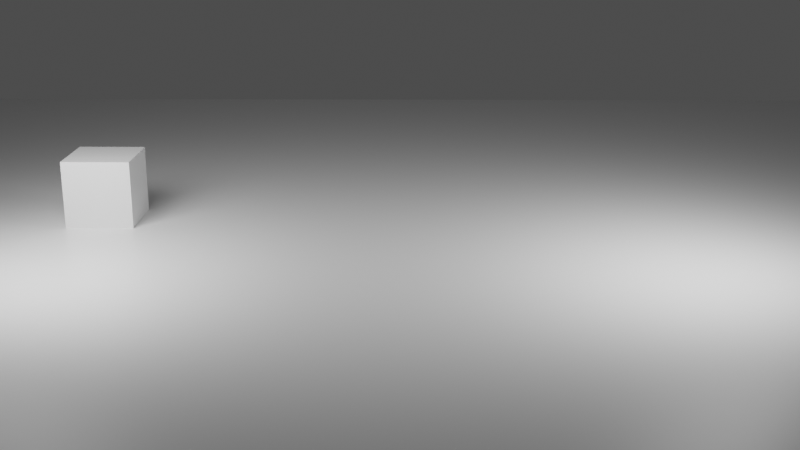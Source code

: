 # Source: 24_FPS_animation_experiment_002.blend  (saved by Blender 2.91.10; exported with 4.5.12 LTS)
import bpy
from mathutils import Matrix  # noqa: F401  (used for matrix-valued properties, if any)

bpy.ops.wm.read_factory_settings(use_empty=True)
scene = bpy.context.scene
scene.name = 'Scene'

# ---- collections
col_collection = bpy.data.collections.new('Collection'); scene.collection.children.link(col_collection)

# ---- materials (node trees are filled in below, after node groups)
mat_cube = bpy.data.materials.new('Cube')
mat_cube.alpha_threshold = 0.0
mat_cube.use_transparent_shadow = False
mat_cube.line_color = (0.0, 0.0, 0.0, 1.0)
mat_ground = bpy.data.materials.new('Ground')
mat_ground.alpha_threshold = 0.0
mat_ground.use_transparent_shadow = False
mat_ground.line_color = (0.0, 0.0, 0.0, 1.0)
mat_smears = bpy.data.materials.new('Smears')
mat_smears.alpha_threshold = 0.0
mat_smears.use_transparent_shadow = False
mat_smears.line_color = (0.0, 0.0, 0.0, 1.0)

# ---- node groups
ng_cube_toon = bpy.data.node_groups.new('Cube Toon', 'ShaderNodeTree')
_s = ng_cube_toon.interface.new_socket(name='Emission', in_out='OUTPUT', socket_type='NodeSocketShader')
_s = ng_cube_toon.interface.new_socket(name='Gamma', in_out='INPUT', socket_type='NodeSocketFloat')
_s.default_value = 2.37
_s.min_value = 0.001
_s.max_value = 10.0
_N = ng_cube_toon.nodes; _L = ng_cube_toon.links
n0 = _N.new('NodeGroupOutput'); n0.name = 'Group Output'; n0.location = (800, 22)
n1 = _N.new('ShaderNodeValToRGB'); n1.name = 'ColorRamp'; n1.location = (366, 35)
while len(n1.color_ramp.elements) > 1: n1.color_ramp.elements.remove(n1.color_ramp.elements[-1])
n1.color_ramp.elements[0].position = 0.2727; n1.color_ramp.elements[0].color = (0.3941, 0.3941, 0.3941, 1.0)
_e = n1.color_ramp.elements.new(0.2909); _e.color = (1.0, 1.0, 1.0, 1.0)
n2 = _N.new('ShaderNodeEmission'); n2.name = 'Emission'; n2.location = (623, 50)
n2.inputs[1].default_value = 16.0
n3 = _N.new('ShaderNodeShaderToRGB'); n3.name = 'Shader to RGB'; n3.location = (52, -83)
n4 = _N.new('ShaderNodeBsdfDiffuse'); n4.name = 'Diffuse BSDF'; n4.location = (-127, -84)
n5 = _N.new('ShaderNodeGamma'); n5.name = 'Gamma'; n5.location = (208, -94)
n6 = _N.new('ShaderNodeFresnel'); n6.name = 'Fresnel'; n6.location = (-288, -122)
n6.inputs[0].default_value = 0.78
n7 = _N.new('NodeGroupInput'); n7.name = 'Group Input'; n7.location = (28, -221)
_L.new(n4.outputs[0], n3.inputs[0])
_L.new(n3.outputs[0], n5.inputs[0])
_L.new(n1.outputs[0], n2.inputs[0])
_L.new(n5.outputs[0], n1.inputs[0])
_L.new(n2.outputs[0], n0.inputs[0])
_L.new(n7.outputs[0], n5.inputs[1])
n0.is_active_output = True
ng_ground_toon = bpy.data.node_groups.new('Ground toon', 'ShaderNodeTree')
_s = ng_ground_toon.interface.new_socket(name='Emission', in_out='OUTPUT', socket_type='NodeSocketShader')
_s = ng_ground_toon.interface.new_socket(name='Gamma', in_out='INPUT', socket_type='NodeSocketFloat')
_s.default_value = 2.37
_s.min_value = 0.001
_s.max_value = 10.0
_N = ng_ground_toon.nodes; _L = ng_ground_toon.links
n0 = _N.new('ShaderNodeShaderToRGB'); n0.name = 'Shader to RGB'; n0.location = (102, -84)
n1 = _N.new('ShaderNodeBsdfDiffuse'); n1.name = 'Diffuse BSDF'; n1.location = (-77, -86)
n2 = _N.new('ShaderNodeGamma'); n2.name = 'Gamma'; n2.location = (258, -96)
n3 = _N.new('ShaderNodeFresnel'); n3.name = 'Fresnel'; n3.location = (-238, -123)
n3.inputs[0].default_value = 0.78
n4 = _N.new('NodeGroupInput'); n4.name = 'Group Input'; n4.location = (78, -223)
n5 = _N.new('ShaderNodeValToRGB'); n5.name = 'ColorRamp'; n5.location = (416, 34)
while len(n5.color_ramp.elements) > 1: n5.color_ramp.elements.remove(n5.color_ramp.elements[-1])
n5.color_ramp.elements[0].position = 0.0; n5.color_ramp.elements[0].color = (0.0, 0.0, 0.0, 1.0)
n6 = _N.new('ShaderNodeEmission'); n6.name = 'Emission'; n6.location = (673, 49)
n6.inputs[1].default_value = 0.0
n7 = _N.new('NodeGroupOutput'); n7.name = 'Group Output'; n7.location = (850, 21)
_L.new(n1.outputs[0], n0.inputs[0])
_L.new(n0.outputs[0], n2.inputs[0])
_L.new(n5.outputs[0], n6.inputs[0])
_L.new(n2.outputs[0], n5.inputs[0])
_L.new(n6.outputs[0], n7.inputs[0])
_L.new(n4.outputs[0], n2.inputs[1])
n7.is_active_output = True

# ---- material node trees
mat_cube.use_nodes = True; mat_cube.node_tree.nodes.clear()
_N = mat_cube.node_tree.nodes; _L = mat_cube.node_tree.links
n0 = _N.new('ShaderNodeOutputMaterial'); n0.name = 'Material Output'; n0.location = (820, 167)
n1 = _N.new('ShaderNodeMixShader'); n1.name = 'Mix Shader'; n1.location = (600, 140)
n1.inputs[0].default_value = 0.0
n2 = _N.new('ShaderNodeBsdfPrincipled'); n2.name = 'Principled BSDF'; n2.location = (32, 380)
n2.distribution = 'GGX'
n2.subsurface_method = 'BURLEY'
n2.inputs[2].default_value = 0.4
n2.inputs[3].default_value = 1.45
n2.inputs[27].default_value = (0.0, 0.0, 0.0, 1.0)
n2.inputs[28].default_value = 1.0
n3 = _N.new('ShaderNodeGroup'); n3.name = 'Group'; n3.location = (362, 20)
n3.node_tree = ng_cube_toon
n3.inputs[0].default_value = 0.77
_L.new(n2.outputs[0], n1.inputs[1])
_L.new(n1.outputs[0], n0.inputs[0])
_L.new(n3.outputs[0], n1.inputs[2])
n0.is_active_output = True
mat_ground.use_nodes = True; mat_ground.node_tree.nodes.clear()
_N = mat_ground.node_tree.nodes; _L = mat_ground.node_tree.links
n0 = _N.new('ShaderNodeOutputMaterial'); n0.name = 'Material Output'; n0.location = (823, 175)
n1 = _N.new('ShaderNodeBsdfPrincipled'); n1.name = 'Principled BSDF'; n1.location = (35, 388)
n1.distribution = 'GGX'
n1.subsurface_method = 'BURLEY'
n1.inputs[2].default_value = 0.4
n1.inputs[3].default_value = 1.45
n1.inputs[27].default_value = (0.0, 0.0, 0.0, 1.0)
n1.inputs[28].default_value = 1.0
n2 = _N.new('ShaderNodeMixShader'); n2.name = 'Mix Shader'; n2.location = (603, 148)
n2.inputs[0].default_value = 0.0
n3 = _N.new('ShaderNodeGroup'); n3.name = 'Group'; n3.location = (365, 28)
n3.node_tree = ng_ground_toon
n3.inputs[0].default_value = 1.0
_L.new(n1.outputs[0], n2.inputs[1])
_L.new(n2.outputs[0], n0.inputs[0])
_L.new(n3.outputs[0], n2.inputs[2])
n0.is_active_output = True
mat_smears.use_nodes = True; mat_smears.node_tree.nodes.clear()
_N = mat_smears.node_tree.nodes; _L = mat_smears.node_tree.links
n0 = _N.new('ShaderNodeOutputMaterial'); n0.name = 'Material Output'; n0.location = (820, 167)
n1 = _N.new('ShaderNodeMixShader'); n1.name = 'Mix Shader'; n1.location = (600, 140)
n1.inputs[0].default_value = 0.0
n2 = _N.new('ShaderNodeBsdfPrincipled'); n2.name = 'Principled BSDF'; n2.location = (32, 380)
n2.distribution = 'GGX'
n2.subsurface_method = 'BURLEY'
n2.inputs[2].default_value = 0.4
n2.inputs[3].default_value = 1.45
n2.inputs[27].default_value = (0.0, 0.0, 0.0, 1.0)
n2.inputs[28].default_value = 1.0
n3 = _N.new('ShaderNodeGroup'); n3.name = 'Group'; n3.location = (362, 20)
n3.node_tree = ng_cube_toon
n3.inputs[0].default_value = 0.77
_L.new(n2.outputs[0], n1.inputs[1])
_L.new(n1.outputs[0], n0.inputs[0])
_L.new(n3.outputs[0], n1.inputs[2])
n0.is_active_output = True

# ---- world
world_world = bpy.data.worlds.new('World'); scene.world = world_world
world_world.use_nodes = True; world_world.node_tree.nodes.clear()
_N = world_world.node_tree.nodes; _L = world_world.node_tree.links
n0 = _N.new('ShaderNodeOutputWorld'); n0.name = 'World Output'; n0.location = (686, 282)
n1 = _N.new('ShaderNodeBackground'); n1.name = 'Background'; n1.location = (396, 282)
n2 = _N.new('ShaderNodeValToRGB'); n2.name = 'ColorRamp'; n2.location = (85, 319)
n2.color_ramp.interpolation = 'CONSTANT'
while len(n2.color_ramp.elements) > 1: n2.color_ramp.elements.remove(n2.color_ramp.elements[-1])
n2.color_ramp.elements[0].position = 0.0; n2.color_ramp.elements[0].color = (0.05985, 0.05985, 0.05985, 1.0)
_e = n2.color_ramp.elements.new(0.3273); _e.color = (0.008638, 0.008638, 0.008638, 1.0)
_e = n2.color_ramp.elements.new(0.6455); _e.color = (0.0, 0.0, 0.0, 1.0)
n2.inputs[0].default_value = 0.0
_L.new(n1.outputs[0], n0.inputs[0])
_L.new(n2.outputs[0], n1.inputs[0])
n0.is_active_output = True
world_world.color = (0.05088, 0.05088, 0.05088)
world_world.use_sun_shadow = False
world_world.sun_shadow_jitter_overblur = 0.0

# ---- cameras
cam_camera = bpy.data.cameras.new('Camera')
cam_camera.clip_end = 100.0
cam_camera.ortho_scale = 7.314

# ---- lights
light_light = bpy.data.lights.new('Light', 'AREA')
light_light.transmission_factor = 0.0
light_light.energy = 785.4
light_light.shadow_soft_size = 5.0
light_light.shadow_maximum_resolution = 0.006
light_light.use_absolute_resolution = True
light_light.shape = 'RECTANGLE'
light_light.size = 5.0
light_light.size_y = 5.0
light_light_001 = bpy.data.lights.new('Light.001', 'AREA')
light_light_001.transmission_factor = 0.0
light_light_001.energy = 785.4
light_light_001.shadow_soft_size = 5.0
light_light_001.shadow_maximum_resolution = 0.006
light_light_001.use_absolute_resolution = True
light_light_001.shape = 'RECTANGLE'
light_light_001.size = 5.0
light_light_001.size_y = 5.0

# ---- meshes
me_cube = bpy.data.meshes.new('Cube')
me_cube.from_pydata([(1.0, 1.0, 1.0), (1.0, 1.0, -1.0), (1.0, -1.0, 1.0), (1.0, -1.0, -1.0), (-1.0, 1.0, 1.0), (-1.0, 1.0, -1.0), (-1.0, -1.0, 1.0), (-1.0, -1.0, -1.0)], [], [(0, 4, 6, 2), (3, 2, 6, 7), (7, 6, 4, 5), (5, 1, 3, 7), (1, 0, 2, 3), (5, 4, 0, 1)])
_uv = me_cube.uv_layers.new(name='UVMap')
_uv.uv.foreach_set('vector', [0.625, 0.5, 0.875, 0.5, 0.875, 0.75, 0.625, 0.75, 0.375, 0.75, 0.625, 0.75, 0.625, 1.0, 0.375, 1.0, 0.375, 0.0, 0.625, 0.0, 0.625, 0.25, 0.375, 0.25, 0.125, 0.5, 0.375, 0.5, 0.375, 0.75, 0.125, 0.75, 0.375, 0.5, 0.625, 0.5, 0.625, 0.75, 0.375, 0.75, 0.375, 0.25, 0.625, 0.25, 0.625, 0.5, 0.375, 0.5])
me_cube.materials.append(mat_cube)
me_cube.use_remesh_preserve_volume = False
me_cube.use_remesh_preserve_attributes = False
me_cube.use_mirror_vertex_groups = False
me_cube.update()
me_plane = bpy.data.meshes.new('Plane')
me_plane.from_pydata([(-1.0, -1.0, 0.0), (1.0, -1.0, 0.0), (-1.0, 1.0, 0.0), (1.0, 1.0, 0.0)], [], [(0, 1, 3, 2)])
_uv = me_plane.uv_layers.new(name='UVMap')
_uv.uv.foreach_set('vector', [0.0, 0.0, 1.0, 0.0, 1.0, 1.0, 0.0, 1.0])
me_plane.materials.append(mat_ground)
me_plane.use_remesh_fix_poles = True
me_plane.use_remesh_preserve_attributes = False
me_plane.use_mirror_vertex_groups = False
me_plane.update()
me_cylinder = bpy.data.meshes.new('Cylinder')
me_cylinder.from_pydata([(-0.04277, 0.141, -2.745e-08), (-0.141, 0.141, 2.745e-08), (-0.04277, 0.1383, 0.02751), (-0.141, 0.1383, 0.02751), (-0.04277, 0.1303, 0.05396), (-0.141, 0.1303, 0.05396), (-0.04277, 0.1172, 0.07833), (-0.141, 0.1172, 0.07833), (-0.04277, 0.0997, 0.0997), (-0.141, 0.0997, 0.0997), (-0.04277, 0.07833, 0.1172), (-0.141, 0.07833, 0.1172), (-0.04277, 0.05396, 0.1303), (-0.141, 0.05396, 0.1303), (-0.04277, 0.02751, 0.1383), (-0.141, 0.02751, 0.1383), (-0.04277, -8.299e-09, 0.141), (-0.141, 2.959e-08, 0.141), (-0.04277, -0.02751, 0.1383), (-0.141, -0.02751, 0.1383), (-0.04277, -0.05396, 0.1303), (-0.141, -0.05396, 0.1303), (-0.04277, -0.07833, 0.1172), (-0.141, -0.07833, 0.1172), (-0.04277, -0.0997, 0.0997), (-0.141, -0.0997, 0.0997), (-0.04277, -0.1172, 0.07833), (-0.141, -0.1172, 0.07833), (-0.04277, -0.1303, 0.05396), (-0.141, -0.1303, 0.05396), (-0.04277, -0.1383, 0.02751), (-0.141, -0.1383, 0.02751), (-0.04277, -0.141, -7.339e-08), (-0.141, -0.141, -1.849e-08), (-0.04277, -0.1383, -0.02751), (-0.141, -0.1383, -0.02751), (-0.04277, -0.1303, -0.05396), (-0.141, -0.1303, -0.05396), (-0.04277, -0.1172, -0.07833), (-0.141, -0.1172, -0.07833), (-0.04277, -0.0997, -0.0997), (-0.141, -0.0997, -0.0997), (-0.04277, -0.07833, -0.1172), (-0.141, -0.07833, -0.1172), (-0.04277, -0.05396, -0.1303), (-0.141, -0.05396, -0.1303), (-0.04277, -0.02751, -0.1383), (-0.141, -0.02751, -0.1383), (-0.04277, 1.172e-07, -0.141), (-0.141, 1.551e-07, -0.141), (-0.04277, 0.02751, -0.1383), (-0.141, 0.02751, -0.1383), (-0.04277, 0.05396, -0.1303), (-0.141, 0.05396, -0.1303), (-0.04277, 0.07833, -0.1172), (-0.141, 0.07833, -0.1172), (-0.04277, 0.0997, -0.0997), (-0.141, 0.0997, -0.0997), (-0.04277, 0.1172, -0.07833), (-0.141, 0.1172, -0.07833), (-0.04277, 0.1303, -0.05396), (-0.141, 0.1303, -0.05396), (-0.04277, 0.1383, -0.02751), (-0.141, 0.1383, -0.02751), (-0.2158, 0.07551, 2.969e-08), (-0.2158, 0.07406, 0.01473), (-0.2158, 0.06977, 0.0289), (-0.2158, 0.06279, 0.04195), (-0.2158, 0.0534, 0.0534), (-0.2158, 0.04195, 0.06279), (-0.2158, 0.0289, 0.06977), (-0.2158, 0.01473, 0.07406), (-0.2158, 6.506e-08, 0.07551), (-0.2158, -0.01473, 0.07406), (-0.2158, -0.0289, 0.06977), (-0.2158, -0.04195, 0.06279), (-0.2158, -0.0534, 0.0534), (-0.2158, -0.06279, 0.04195), (-0.2158, -0.06976, 0.0289), (-0.2158, -0.07406, 0.01473), (-0.2158, -0.07551, 5.089e-09), (-0.2158, -0.07406, -0.01473), (-0.2158, -0.06976, -0.0289), (-0.2158, -0.06279, -0.04195), (-0.2158, -0.0534, -0.0534), (-0.2158, -0.04195, -0.06279), (-0.2158, -0.0289, -0.06976), (-0.2158, -0.01473, -0.07406), (-0.2158, 1.323e-07, -0.07551), (-0.2158, 0.01473, -0.07406), (-0.2158, 0.0289, -0.06976), (-0.2158, 0.04195, -0.06279), (-0.2158, 0.0534, -0.0534), (-0.2158, 0.06279, -0.04195), (-0.2158, 0.06977, -0.0289), (-0.2158, 0.07406, -0.01473), (0.1541, 0.1064, -4.101e-08), (0.1541, 0.1043, 0.02076), (0.1541, 0.09829, 0.04071), (0.1541, 0.08846, 0.05911), (0.1541, 0.07523, 0.07523), (0.1541, 0.05911, 0.08846), (0.1541, 0.04071, 0.09829), (0.1541, 0.02076, 0.1043), (0.1541, -2.781e-08, 0.1064), (0.1541, -0.02076, 0.1043), (0.1541, -0.04071, 0.09829), (0.1541, -0.05911, 0.08846), (0.1541, -0.07523, 0.07523), (0.1541, -0.08846, 0.05911), (0.1541, -0.09829, 0.04071), (0.1541, -0.1043, 0.02076), (0.1541, -0.1064, -7.567e-08), (0.1541, -0.1043, -0.02076), (0.1541, -0.09829, -0.04071), (0.1541, -0.08846, -0.05911), (0.1541, -0.07523, -0.07523), (0.1541, -0.05911, -0.08846), (0.1541, -0.04071, -0.09829), (0.1541, -0.02076, -0.1043), (0.1541, 6.689e-08, -0.1064), (0.1541, 0.02076, -0.1043), (0.1541, 0.04071, -0.09829), (0.1541, 0.05911, -0.08846), (0.1541, 0.07523, -0.07523), (0.1541, 0.08846, -0.05911), (0.1541, 0.09829, -0.04071), (0.1541, 0.1043, -0.02076), (0.4035, 0.06419, -1.383e-07), (0.4035, 0.06296, 0.01252), (0.4035, 0.0593, 0.02456), (0.4035, 0.05337, 0.03566), (0.4035, 0.04539, 0.04539), (0.4035, 0.03566, 0.05337), (0.4035, 0.02456, 0.0593), (0.4035, 0.01252, 0.06296), (0.4035, -6.434e-08, 0.06419), (0.4035, -0.01252, 0.06296), (0.4035, -0.02456, 0.0593), (0.4035, -0.03566, 0.05337), (0.4035, -0.04539, 0.04539), (0.4035, -0.05337, 0.03566), (0.4035, -0.0593, 0.02456), (0.4035, -0.06296, 0.01252), (0.4035, -0.06419, -1.592e-07), (0.4035, -0.06296, -0.01252), (0.4035, -0.0593, -0.02456), (0.4035, -0.05337, -0.03566), (0.4035, -0.04539, -0.04539), (0.4035, -0.03566, -0.05337), (0.4035, -0.02456, -0.0593), (0.4035, -0.01252, -0.06296), (0.4035, -7.206e-09, -0.06419), (0.4035, 0.01252, -0.06296), (0.4035, 0.02456, -0.0593), (0.4035, 0.03566, -0.05337), (0.4035, 0.04539, -0.04539), (0.4035, 0.05337, -0.03566), (0.4035, 0.0593, -0.02456), (0.4035, 0.06296, -0.01252), (0.8104, 0.01728, -3.24e-07), (0.8104, 0.01694, 0.00337), (0.8104, 0.01596, 0.006611), (0.8104, 0.01436, 0.009598), (0.8104, 0.01222, 0.01222), (0.8104, 0.009598, 0.01436), (0.8104, 0.006611, 0.01596), (0.8104, 0.00337, 0.01694), (0.8104, -1.12e-07, 0.01728), (0.8104, -0.00337, 0.01694), (0.8104, -0.006611, 0.01596), (0.8104, -0.009598, 0.01436), (0.8104, -0.01222, 0.01222), (0.8104, -0.01436, 0.009598), (0.8104, -0.01596, 0.006611), (0.8104, -0.01694, 0.00337), (0.8104, -0.01728, -3.296e-07), (0.8104, -0.01694, -0.003371), (0.8104, -0.01596, -0.006612), (0.8104, -0.01436, -0.009598), (0.8104, -0.01222, -0.01222), (0.8104, -0.009598, -0.01436), (0.8104, -0.006611, -0.01596), (0.8104, -0.00337, -0.01694), (0.8104, -9.659e-08, -0.01728), (0.8104, 0.00337, -0.01694), (0.8104, 0.006611, -0.01596), (0.8104, 0.009598, -0.01436), (0.8104, 0.01222, -0.01222), (0.8104, 0.01436, -0.009598), (0.8104, 0.01596, -0.006611), (0.8104, 0.01694, -0.003371), (-0.2334, 0.02312, 4.837e-08), (-0.2334, 0.02267, 0.00451), (-0.2334, 0.02136, 0.008847), (-0.2334, 0.01922, 0.01284), (-0.2334, 0.01635, 0.01635), (-0.2334, 0.01284, 0.01922), (-0.2334, 0.008847, 0.02136), (-0.2334, 0.00451, 0.02267), (-0.2334, 7.559e-08, 0.02312), (-0.2334, -0.00451, 0.02267), (-0.2334, -0.008847, 0.02136), (-0.2334, -0.01284, 0.01922), (-0.2334, -0.01635, 0.01635), (-0.2334, -0.01922, 0.01284), (-0.2334, -0.02136, 0.008847), (-0.2334, -0.02267, 0.00451), (-0.2334, -0.02312, 4.084e-08), (-0.2334, -0.02267, -0.00451), (-0.2334, -0.02136, -0.008847), (-0.2334, -0.01922, -0.01284), (-0.2334, -0.01635, -0.01635), (-0.2334, -0.01284, -0.01922), (-0.2334, -0.008847, -0.02136), (-0.2334, -0.00451, -0.02267), (-0.2334, 9.617e-08, -0.02312), (-0.2334, 0.00451, -0.02267), (-0.2334, 0.008847, -0.02136), (-0.2334, 0.01284, -0.01922), (-0.2334, 0.01635, -0.01635), (-0.2334, 0.01922, -0.01284), (-0.2334, 0.02136, -0.008847), (-0.2334, 0.02267, -0.00451)], [], [(0, 1, 3, 2), (2, 3, 5, 4), (4, 5, 7, 6), (6, 7, 9, 8), (8, 9, 11, 10), (10, 11, 13, 12), (12, 13, 15, 14), (14, 15, 17, 16), (16, 17, 19, 18), (18, 19, 21, 20), (20, 21, 23, 22), (22, 23, 25, 24), (24, 25, 27, 26), (26, 27, 29, 28), (28, 29, 31, 30), (30, 31, 33, 32), (32, 33, 35, 34), (34, 35, 37, 36), (36, 37, 39, 38), (38, 39, 41, 40), (40, 41, 43, 42), (42, 43, 45, 44), (44, 45, 47, 46), (46, 47, 49, 48), (48, 49, 51, 50), (50, 51, 53, 52), (52, 53, 55, 54), (54, 55, 57, 56), (56, 57, 59, 58), (58, 59, 61, 60), (45, 43, 85, 86), (60, 61, 63, 62), (62, 63, 1, 0), (16, 18, 105, 104), (88, 87, 215, 216), (63, 61, 94, 95), (19, 17, 72, 73), (37, 35, 81, 82), (55, 53, 90, 91), (11, 9, 68, 69), (29, 27, 77, 78), (47, 45, 86, 87), (3, 1, 64, 65), (1, 63, 95, 64), (21, 19, 73, 74), (39, 37, 82, 83), (57, 55, 91, 92), (13, 11, 69, 70), (31, 29, 78, 79), (49, 47, 87, 88), (5, 3, 65, 66), (23, 21, 74, 75), (41, 39, 83, 84), (59, 57, 92, 93), (15, 13, 70, 71), (33, 31, 79, 80), (51, 49, 88, 89), (7, 5, 66, 67), (25, 23, 75, 76), (43, 41, 84, 85), (61, 59, 93, 94), (17, 15, 71, 72), (35, 33, 80, 81), (53, 51, 89, 90), (9, 7, 67, 68), (27, 25, 76, 77), (122, 123, 155, 154), (34, 36, 114, 113), (52, 54, 123, 122), (8, 10, 101, 100), (26, 28, 110, 109), (44, 46, 119, 118), (0, 2, 97, 96), (62, 0, 96, 127), (18, 20, 106, 105), (36, 38, 115, 114), (54, 56, 124, 123), (10, 12, 102, 101), (28, 30, 111, 110), (46, 48, 120, 119), (2, 4, 98, 97), (20, 22, 107, 106), (38, 40, 116, 115), (56, 58, 125, 124), (12, 14, 103, 102), (30, 32, 112, 111), (48, 50, 121, 120), (4, 6, 99, 98), (22, 24, 108, 107), (40, 42, 117, 116), (58, 60, 126, 125), (14, 16, 104, 103), (32, 34, 113, 112), (50, 52, 122, 121), (6, 8, 100, 99), (24, 26, 109, 108), (42, 44, 118, 117), (60, 62, 127, 126), (130, 131, 163, 162), (109, 110, 142, 141), (96, 97, 129, 128), (123, 124, 156, 155), (110, 111, 143, 142), (97, 98, 130, 129), (124, 125, 157, 156), (111, 112, 144, 143), (98, 99, 131, 130), (125, 126, 158, 157), (112, 113, 145, 144), (99, 100, 132, 131), (126, 127, 159, 158), (113, 114, 146, 145), (100, 101, 133, 132), (127, 96, 128, 159), (114, 115, 147, 146), (101, 102, 134, 133), (115, 116, 148, 147), (102, 103, 135, 134), (116, 117, 149, 148), (103, 104, 136, 135), (117, 118, 150, 149), (104, 105, 137, 136), (118, 119, 151, 150), (105, 106, 138, 137), (119, 120, 152, 151), (106, 107, 139, 138), (120, 121, 153, 152), (107, 108, 140, 139), (121, 122, 154, 153), (108, 109, 141, 140), (160, 161, 162, 163, 164, 165, 166, 167, 168, 169, 170, 171, 172, 173, 174, 175, 176, 177, 178, 179, 180, 181, 182, 183, 184, 185, 186, 187, 188, 189, 190, 191), (157, 158, 190, 189), (144, 145, 177, 176), (131, 132, 164, 163), (158, 159, 191, 190), (145, 146, 178, 177), (132, 133, 165, 164), (159, 128, 160, 191), (146, 147, 179, 178), (133, 134, 166, 165), (147, 148, 180, 179), (134, 135, 167, 166), (148, 149, 181, 180), (135, 136, 168, 167), (149, 150, 182, 181), (136, 137, 169, 168), (150, 151, 183, 182), (137, 138, 170, 169), (151, 152, 184, 183), (138, 139, 171, 170), (152, 153, 185, 184), (139, 140, 172, 171), (153, 154, 186, 185), (140, 141, 173, 172), (154, 155, 187, 186), (141, 142, 174, 173), (128, 129, 161, 160), (155, 156, 188, 187), (142, 143, 175, 174), (129, 130, 162, 161), (156, 157, 189, 188), (143, 144, 176, 175), (193, 192, 223, 222, 221, 220, 219, 218, 217, 216, 215, 214, 213, 212, 211, 210, 209, 208, 207, 206, 205, 204, 203, 202, 201, 200, 199, 198, 197, 196, 195, 194), (75, 74, 202, 203), (89, 88, 216, 217), (76, 75, 203, 204), (90, 89, 217, 218), (77, 76, 204, 205), (91, 90, 218, 219), (78, 77, 205, 206), (65, 64, 192, 193), (92, 91, 219, 220), (79, 78, 206, 207), (66, 65, 193, 194), (93, 92, 220, 221), (80, 79, 207, 208), (67, 66, 194, 195), (94, 93, 221, 222), (81, 80, 208, 209), (68, 67, 195, 196), (95, 94, 222, 223), (82, 81, 209, 210), (69, 68, 196, 197), (64, 95, 223, 192), (83, 82, 210, 211), (70, 69, 197, 198), (84, 83, 211, 212), (71, 70, 198, 199), (85, 84, 212, 213), (72, 71, 199, 200), (86, 85, 213, 214), (73, 72, 200, 201), (87, 86, 214, 215), (74, 73, 201, 202)])
_uv = me_cylinder.uv_layers.new(name='UVMap')
_uv.uv.foreach_set('vector', [1.0, 0.5, 1.0, 1.0, 0.9688, 1.0, 0.9688, 0.5, 0.9688, 0.5, 0.9688, 1.0, 0.9375, 1.0, 0.9375, 0.5, 0.9375, 0.5, 0.9375, 1.0, 0.9062, 1.0, 0.9062, 0.5, 0.9062, 0.5, 0.9062, 1.0, 0.875, 1.0, 0.875, 0.5, 0.875, 0.5, 0.875, 1.0, 0.8438, 1.0, 0.8438, 0.5, 0.8438, 0.5, 0.8438, 1.0, 0.8125, 1.0, 0.8125, 0.5, 0.8125, 0.5, 0.8125, 1.0, 0.7812, 1.0, 0.7812, 0.5, 0.7812, 0.5, 0.7812, 1.0, 0.75, 1.0, 0.75, 0.5, 0.75, 0.5, 0.75, 1.0, 0.7188, 1.0, 0.7188, 0.5, 0.7188, 0.5, 0.7188, 1.0, 0.6875, 1.0, 0.6875, 0.5, 0.6875, 0.5, 0.6875, 1.0, 0.6562, 1.0, 0.6562, 0.5, 0.6562, 0.5, 0.6562, 1.0, 0.625, 1.0, 0.625, 0.5, 0.625, 0.5, 0.625, 1.0, 0.5938, 1.0, 0.5938, 0.5, 0.5938, 0.5, 0.5938, 1.0, 0.5625, 1.0, 0.5625, 0.5, 0.5625, 0.5, 0.5625, 1.0, 0.5312, 1.0, 0.5312, 0.5, 0.5312, 0.5, 0.5312, 1.0, 0.5, 1.0, 0.5, 0.5, 0.5, 0.5, 0.5, 1.0, 0.4688, 1.0, 0.4688, 0.5, 0.4688, 0.5, 0.4688, 1.0, 0.4375, 1.0, 0.4375, 0.5, 0.4375, 0.5, 0.4375, 1.0, 0.4062, 1.0, 0.4062, 0.5, 0.4062, 0.5, 0.4062, 1.0, 0.375, 1.0, 0.375, 0.5, 0.375, 0.5, 0.375, 1.0, 0.3438, 1.0, 0.3438, 0.5, 0.3438, 0.5, 0.3438, 1.0, 0.3125, 1.0, 0.3125, 0.5, 0.3125, 0.5, 0.3125, 1.0, 0.2812, 1.0, 0.2812, 0.5, 0.2812, 0.5, 0.2812, 1.0, 0.25, 1.0, 0.25, 0.5, 0.25, 0.5, 0.25, 1.0, 0.2188, 1.0, 0.2188, 0.5, 0.2188, 0.5, 0.2188, 1.0, 0.1875, 1.0, 0.1875, 0.5, 0.1875, 0.5, 0.1875, 1.0, 0.1562, 1.0, 0.1562, 0.5, 0.1562, 0.5, 0.1562, 1.0, 0.125, 1.0, 0.125, 0.5, 0.125, 0.5, 0.125, 1.0, 0.09375, 1.0, 0.09375, 0.5, 0.09375, 0.5, 0.09375, 1.0, 0.0625, 1.0, 0.0625, 0.5, 0.3125, 1.0, 0.3438, 1.0, 0.3438, 1.0, 0.3125, 1.0, 0.0625, 0.5, 0.0625, 1.0, 0.03125, 1.0, 0.03125, 0.5, 0.03125, 0.5, 0.03125, 1.0, 0.0, 1.0, 0.0, 0.5, 0.75, 0.5, 0.7188, 0.5, 0.7188, 0.5, 0.75, 0.5, 0.25, 1.0, 0.2812, 1.0, 0.2812, 1.0, 0.25, 1.0, 0.03125, 1.0, 0.0625, 1.0, 0.0625, 1.0, 0.03125, 1.0, 0.7188, 1.0, 0.75, 1.0, 0.75, 1.0, 0.7188, 1.0, 0.4375, 1.0, 0.4688, 1.0, 0.4688, 1.0, 0.4375, 1.0, 0.1562, 1.0, 0.1875, 1.0, 0.1875, 1.0, 0.1562, 1.0, 0.8438, 1.0, 0.875, 1.0, 0.875, 1.0, 0.8438, 1.0, 0.5625, 1.0, 0.5938, 1.0, 0.5938, 1.0, 0.5625, 1.0, 0.2812, 1.0, 0.3125, 1.0, 0.3125, 1.0, 0.2812, 1.0, 0.9688, 1.0, 1.0, 1.0, 1.0, 1.0, 0.9688, 1.0, 0.0, 1.0, 0.03125, 1.0, 0.03125, 1.0, 0.0, 1.0, 0.6875, 1.0, 0.7188, 1.0, 0.7188, 1.0, 0.6875, 1.0, 0.4062, 1.0, 0.4375, 1.0, 0.4375, 1.0, 0.4062, 1.0, 0.125, 1.0, 0.1562, 1.0, 0.1562, 1.0, 0.125, 1.0, 0.8125, 1.0, 0.8438, 1.0, 0.8438, 1.0, 0.8125, 1.0, 0.5312, 1.0, 0.5625, 1.0, 0.5625, 1.0, 0.5312, 1.0, 0.25, 1.0, 0.2812, 1.0, 0.2812, 1.0, 0.25, 1.0, 0.9375, 1.0, 0.9688, 1.0, 0.9688, 1.0, 0.9375, 1.0, 0.6562, 1.0, 0.6875, 1.0, 0.6875, 1.0, 0.6562, 1.0, 0.375, 1.0, 0.4062, 1.0, 0.4062, 1.0, 0.375, 1.0, 0.09375, 1.0, 0.125, 1.0, 0.125, 1.0, 0.09375, 1.0, 0.7812, 1.0, 0.8125, 1.0, 0.8125, 1.0, 0.7812, 1.0, 0.5, 1.0, 0.5312, 1.0, 0.5312, 1.0, 0.5, 1.0, 0.2188, 1.0, 0.25, 1.0, 0.25, 1.0, 0.2188, 1.0, 0.9062, 1.0, 0.9375, 1.0, 0.9375, 1.0, 0.9062, 1.0, 0.625, 1.0, 0.6562, 1.0, 0.6562, 1.0, 0.625, 1.0, 0.3438, 1.0, 0.375, 1.0, 0.375, 1.0, 0.3438, 1.0, 0.0625, 1.0, 0.09375, 1.0, 0.09375, 1.0, 0.0625, 1.0, 0.75, 1.0, 0.7812, 1.0, 0.7812, 1.0, 0.75, 1.0, 0.4688, 1.0, 0.5, 1.0, 0.5, 1.0, 0.4688, 1.0, 0.1875, 1.0, 0.2188, 1.0, 0.2188, 1.0, 0.1875, 1.0, 0.875, 1.0, 0.9062, 1.0, 0.9062, 1.0, 0.875, 1.0, 0.5938, 1.0, 0.625, 1.0, 0.625, 1.0, 0.5938, 1.0, 0.1875, 0.5, 0.1562, 0.5, 0.1562, 0.5, 0.1875, 0.5, 0.4688, 0.5, 0.4375, 0.5, 0.4375, 0.5, 0.4688, 0.5, 0.1875, 0.5, 0.1562, 0.5, 0.1562, 0.5, 0.1875, 0.5, 0.875, 0.5, 0.8438, 0.5, 0.8438, 0.5, 0.875, 0.5, 0.5938, 0.5, 0.5625, 0.5, 0.5625, 0.5, 0.5938, 0.5, 0.3125, 0.5, 0.2812, 0.5, 0.2812, 0.5, 0.3125, 0.5, 1.0, 0.5, 0.9688, 0.5, 0.9688, 0.5, 1.0, 0.5, 0.03125, 0.5, 0.0, 0.5, 0.0, 0.5, 0.03125, 0.5, 0.7188, 0.5, 0.6875, 0.5, 0.6875, 0.5, 0.7188, 0.5, 0.4375, 0.5, 0.4062, 0.5, 0.4062, 0.5, 0.4375, 0.5, 0.1562, 0.5, 0.125, 0.5, 0.125, 0.5, 0.1562, 0.5, 0.8438, 0.5, 0.8125, 0.5, 0.8125, 0.5, 0.8438, 0.5, 0.5625, 0.5, 0.5312, 0.5, 0.5312, 0.5, 0.5625, 0.5, 0.2812, 0.5, 0.25, 0.5, 0.25, 0.5, 0.2812, 0.5, 0.9688, 0.5, 0.9375, 0.5, 0.9375, 0.5, 0.9688, 0.5, 0.6875, 0.5, 0.6562, 0.5, 0.6562, 0.5, 0.6875, 0.5, 0.4062, 0.5, 0.375, 0.5, 0.375, 0.5, 0.4062, 0.5, 0.125, 0.5, 0.09375, 0.5, 0.09375, 0.5, 0.125, 0.5, 0.8125, 0.5, 0.7812, 0.5, 0.7812, 0.5, 0.8125, 0.5, 0.5312, 0.5, 0.5, 0.5, 0.5, 0.5, 0.5312, 0.5, 0.25, 0.5, 0.2188, 0.5, 0.2188, 0.5, 0.25, 0.5, 0.9375, 0.5, 0.9062, 0.5, 0.9062, 0.5, 0.9375, 0.5, 0.6562, 0.5, 0.625, 0.5, 0.625, 0.5, 0.6562, 0.5, 0.375, 0.5, 0.3438, 0.5, 0.3438, 0.5, 0.375, 0.5, 0.09375, 0.5, 0.0625, 0.5, 0.0625, 0.5, 0.09375, 0.5, 0.7812, 0.5, 0.75, 0.5, 0.75, 0.5, 0.7812, 0.5, 0.5, 0.5, 0.4688, 0.5, 0.4688, 0.5, 0.5, 0.5, 0.2188, 0.5, 0.1875, 0.5, 0.1875, 0.5, 0.2188, 0.5, 0.9062, 0.5, 0.875, 0.5, 0.875, 0.5, 0.9062, 0.5, 0.625, 0.5, 0.5938, 0.5, 0.5938, 0.5, 0.625, 0.5, 0.3438, 0.5, 0.3125, 0.5, 0.3125, 0.5, 0.3438, 0.5, 0.0625, 0.5, 0.03125, 0.5, 0.03125, 0.5, 0.0625, 0.5, 0.9375, 0.5, 0.9062, 0.5, 0.9062, 0.5, 0.9375, 0.5, 0.5938, 0.5, 0.5625, 0.5, 0.5625, 0.5, 0.5938, 0.5, 1.0, 0.5, 0.9688, 0.5, 0.9688, 0.5, 1.0, 0.5, 0.1562, 0.5, 0.125, 0.5, 0.125, 0.5, 0.1562, 0.5, 0.5625, 0.5, 0.5312, 0.5, 0.5312, 0.5, 0.5625, 0.5, 0.9688, 0.5, 0.9375, 0.5, 0.9375, 0.5, 0.9688, 0.5, 0.125, 0.5, 0.09375, 0.5, 0.09375, 0.5, 0.125, 0.5, 0.5312, 0.5, 0.5, 0.5, 0.5, 0.5, 0.5312, 0.5, 0.9375, 0.5, 0.9062, 0.5, 0.9062, 0.5, 0.9375, 0.5, 0.09375, 0.5, 0.0625, 0.5, 0.0625, 0.5, 0.09375, 0.5, 0.5, 0.5, 0.4688, 0.5, 0.4688, 0.5, 0.5, 0.5, 0.9062, 0.5, 0.875, 0.5, 0.875, 0.5, 0.9062, 0.5, 0.0625, 0.5, 0.03125, 0.5, 0.03125, 0.5, 0.0625, 0.5, 0.4688, 0.5, 0.4375, 0.5, 0.4375, 0.5, 0.4688, 0.5, 0.875, 0.5, 0.8438, 0.5, 0.8438, 0.5, 0.875, 0.5, 0.03125, 0.5, 0.0, 0.5, 0.0, 0.5, 0.03125, 0.5, 0.4375, 0.5, 0.4062, 0.5, 0.4062, 0.5, 0.4375, 0.5, 0.8438, 0.5, 0.8125, 0.5, 0.8125, 0.5, 0.8438, 0.5, 0.4062, 0.5, 0.375, 0.5, 0.375, 0.5, 0.4062, 0.5, 0.8125, 0.5, 0.7812, 0.5, 0.7812, 0.5, 0.8125, 0.5, 0.375, 0.5, 0.3438, 0.5, 0.3438, 0.5, 0.375, 0.5, 0.7812, 0.5, 0.75, 0.5, 0.75, 0.5, 0.7812, 0.5, 0.3438, 0.5, 0.3125, 0.5, 0.3125, 0.5, 0.3438, 0.5, 0.75, 0.5, 0.7188, 0.5, 0.7188, 0.5, 0.75, 0.5, 0.3125, 0.5, 0.2812, 0.5, 0.2812, 0.5, 0.3125, 0.5, 0.7188, 0.5, 0.6875, 0.5, 0.6875, 0.5, 0.7188, 0.5, 0.2812, 0.5, 0.25, 0.5, 0.25, 0.5, 0.2812, 0.5, 0.6875, 0.5, 0.6562, 0.5, 0.6562, 0.5, 0.6875, 0.5, 0.25, 0.5, 0.2188, 0.5, 0.2188, 0.5, 0.25, 0.5, 0.6562, 0.5, 0.625, 0.5, 0.625, 0.5, 0.6562, 0.5, 0.2188, 0.5, 0.1875, 0.5, 0.1875, 0.5, 0.2188, 0.5, 0.625, 0.5, 0.5938, 0.5, 0.5938, 0.5, 0.625, 0.5, 0.75, 0.49, 0.7968, 0.4854, 0.8418, 0.4717, 0.8833, 0.4496, 0.9197, 0.4197, 0.9496, 0.3833, 0.9717, 0.3418, 0.9854, 0.2968, 0.99, 0.25, 0.9854, 0.2032, 0.9717, 0.1582, 0.9496, 0.1167, 0.9197, 0.08029, 0.8833, 0.05045, 0.8418, 0.02827, 0.7968, 0.01461, 0.75, 0.01, 0.7032, 0.01461, 0.6582, 0.02827, 0.6167, 0.05045, 0.5803, 0.08029, 0.5504, 0.1167, 0.5283, 0.1582, 0.5146, 0.2032, 0.51, 0.25, 0.5146, 0.2968, 0.5283, 0.3418, 0.5504, 0.3833, 0.5803, 0.4197, 0.6167, 0.4496, 0.6582, 0.4717, 0.7032, 0.4854, 0.09375, 0.5, 0.0625, 0.5, 0.0625, 0.5, 0.09375, 0.5, 0.5, 0.5, 0.4688, 0.5, 0.4688, 0.5, 0.5, 0.5, 0.9062, 0.5, 0.875, 0.5, 0.875, 0.5, 0.9062, 0.5, 0.0625, 0.5, 0.03125, 0.5, 0.03125, 0.5, 0.0625, 0.5, 0.4688, 0.5, 0.4375, 0.5, 0.4375, 0.5, 0.4688, 0.5, 0.875, 0.5, 0.8438, 0.5, 0.8438, 0.5, 0.875, 0.5, 0.03125, 0.5, 0.0, 0.5, 0.0, 0.5, 0.03125, 0.5, 0.4375, 0.5, 0.4062, 0.5, 0.4062, 0.5, 0.4375, 0.5, 0.8438, 0.5, 0.8125, 0.5, 0.8125, 0.5, 0.8438, 0.5, 0.4062, 0.5, 0.375, 0.5, 0.375, 0.5, 0.4062, 0.5, 0.8125, 0.5, 0.7812, 0.5, 0.7812, 0.5, 0.8125, 0.5, 0.375, 0.5, 0.3438, 0.5, 0.3438, 0.5, 0.375, 0.5, 0.7812, 0.5, 0.75, 0.5, 0.75, 0.5, 0.7812, 0.5, 0.3438, 0.5, 0.3125, 0.5, 0.3125, 0.5, 0.3438, 0.5, 0.75, 0.5, 0.7188, 0.5, 0.7188, 0.5, 0.75, 0.5, 0.3125, 0.5, 0.2812, 0.5, 0.2812, 0.5, 0.3125, 0.5, 0.7188, 0.5, 0.6875, 0.5, 0.6875, 0.5, 0.7188, 0.5, 0.2812, 0.5, 0.25, 0.5, 0.25, 0.5, 0.2812, 0.5, 0.6875, 0.5, 0.6562, 0.5, 0.6562, 0.5, 0.6875, 0.5, 0.25, 0.5, 0.2188, 0.5, 0.2188, 0.5, 0.25, 0.5, 0.6562, 0.5, 0.625, 0.5, 0.625, 0.5, 0.6562, 0.5, 0.2188, 0.5, 0.1875, 0.5, 0.1875, 0.5, 0.2188, 0.5, 0.625, 0.5, 0.5938, 0.5, 0.5938, 0.5, 0.625, 0.5, 0.1875, 0.5, 0.1562, 0.5, 0.1562, 0.5, 0.1875, 0.5, 0.5938, 0.5, 0.5625, 0.5, 0.5625, 0.5, 0.5938, 0.5, 1.0, 0.5, 0.9688, 0.5, 0.9688, 0.5, 1.0, 0.5, 0.1562, 0.5, 0.125, 0.5, 0.125, 0.5, 0.1562, 0.5, 0.5625, 0.5, 0.5312, 0.5, 0.5312, 0.5, 0.5625, 0.5, 0.9688, 0.5, 0.9375, 0.5, 0.9375, 0.5, 0.9688, 0.5, 0.125, 0.5, 0.09375, 0.5, 0.09375, 0.5, 0.125, 0.5, 0.5312, 0.5, 0.5, 0.5, 0.5, 0.5, 0.5312, 0.5, 0.2968, 0.4854, 0.25, 0.49, 0.2032, 0.4854, 0.1582, 0.4717, 0.1167, 0.4496, 0.08029, 0.4197, 0.05045, 0.3833, 0.02827, 0.3418, 0.01461, 0.2968, 0.01, 0.25, 0.01461, 0.2032, 0.02827, 0.1582, 0.05045, 0.1167, 0.08029, 0.08029, 0.1167, 0.05045, 0.1582, 0.02827, 0.2032, 0.01461, 0.25, 0.01, 0.2968, 0.01461, 0.3418, 0.02827, 0.3833, 0.05045, 0.4197, 0.08029, 0.4496, 0.1167, 0.4717, 0.1582, 0.4854, 0.2032, 0.49, 0.25, 0.4854, 0.2968, 0.4717, 0.3418, 0.4496, 0.3833, 0.4197, 0.4197, 0.3833, 0.4496, 0.3418, 0.4717, 0.6562, 1.0, 0.6875, 1.0, 0.6875, 1.0, 0.6562, 1.0, 0.2188, 1.0, 0.25, 1.0, 0.25, 1.0, 0.2188, 1.0, 0.625, 1.0, 0.6562, 1.0, 0.6562, 1.0, 0.625, 1.0, 0.1875, 1.0, 0.2188, 1.0, 0.2188, 1.0, 0.1875, 1.0, 0.5938, 1.0, 0.625, 1.0, 0.625, 1.0, 0.5938, 1.0, 0.1562, 1.0, 0.1875, 1.0, 0.1875, 1.0, 0.1562, 1.0, 0.5625, 1.0, 0.5938, 1.0, 0.5938, 1.0, 0.5625, 1.0, 0.9688, 1.0, 1.0, 1.0, 1.0, 1.0, 0.9688, 1.0, 0.125, 1.0, 0.1562, 1.0, 0.1562, 1.0, 0.125, 1.0, 0.5312, 1.0, 0.5625, 1.0, 0.5625, 1.0, 0.5312, 1.0, 0.9375, 1.0, 0.9688, 1.0, 0.9688, 1.0, 0.9375, 1.0, 0.09375, 1.0, 0.125, 1.0, 0.125, 1.0, 0.09375, 1.0, 0.5, 1.0, 0.5312, 1.0, 0.5312, 1.0, 0.5, 1.0, 0.9062, 1.0, 0.9375, 1.0, 0.9375, 1.0, 0.9062, 1.0, 0.0625, 1.0, 0.09375, 1.0, 0.09375, 1.0, 0.0625, 1.0, 0.4688, 1.0, 0.5, 1.0, 0.5, 1.0, 0.4688, 1.0, 0.875, 1.0, 0.9062, 1.0, 0.9062, 1.0, 0.875, 1.0, 0.03125, 1.0, 0.0625, 1.0, 0.0625, 1.0, 0.03125, 1.0, 0.4375, 1.0, 0.4688, 1.0, 0.4688, 1.0, 0.4375, 1.0, 0.8438, 1.0, 0.875, 1.0, 0.875, 1.0, 0.8438, 1.0, 0.0, 1.0, 0.03125, 1.0, 0.03125, 1.0, 0.0, 1.0, 0.4062, 1.0, 0.4375, 1.0, 0.4375, 1.0, 0.4062, 1.0, 0.8125, 1.0, 0.8438, 1.0, 0.8438, 1.0, 0.8125, 1.0, 0.375, 1.0, 0.4062, 1.0, 0.4062, 1.0, 0.375, 1.0, 0.7812, 1.0, 0.8125, 1.0, 0.8125, 1.0, 0.7812, 1.0, 0.3438, 1.0, 0.375, 1.0, 0.375, 1.0, 0.3438, 1.0, 0.75, 1.0, 0.7812, 1.0, 0.7812, 1.0, 0.75, 1.0, 0.3125, 1.0, 0.3438, 1.0, 0.3438, 1.0, 0.3125, 1.0, 0.7188, 1.0, 0.75, 1.0, 0.75, 1.0, 0.7188, 1.0, 0.2812, 1.0, 0.3125, 1.0, 0.3125, 1.0, 0.2812, 1.0, 0.6875, 1.0, 0.7188, 1.0, 0.7188, 1.0, 0.6875, 1.0])
me_cylinder.materials.append(mat_smears)
me_cylinder.use_remesh_fix_poles = True
me_cylinder.use_remesh_preserve_attributes = False
me_cylinder.use_mirror_vertex_groups = False
me_cylinder.update()
me_cylinder_001 = bpy.data.meshes.new('Cylinder.001')
me_cylinder_001.from_pydata([(-0.04277, 0.141, -2.745e-08), (-0.141, 0.141, 2.745e-08), (-0.04277, 0.1383, 0.02751), (-0.141, 0.1383, 0.02751), (-0.04277, 0.1303, 0.05396), (-0.141, 0.1303, 0.05396), (-0.04277, 0.1172, 0.07833), (-0.141, 0.1172, 0.07833), (-0.04277, 0.0997, 0.0997), (-0.141, 0.0997, 0.0997), (-0.04277, 0.07833, 0.1172), (-0.141, 0.07833, 0.1172), (-0.04277, 0.05396, 0.1303), (-0.141, 0.05396, 0.1303), (-0.04277, 0.02751, 0.1383), (-0.141, 0.02751, 0.1383), (-0.04277, -8.299e-09, 0.141), (-0.141, 2.959e-08, 0.141), (-0.04277, -0.02751, 0.1383), (-0.141, -0.02751, 0.1383), (-0.04277, -0.05396, 0.1303), (-0.141, -0.05396, 0.1303), (-0.04277, -0.07833, 0.1172), (-0.141, -0.07833, 0.1172), (-0.04277, -0.0997, 0.0997), (-0.141, -0.0997, 0.0997), (-0.04277, -0.1172, 0.07833), (-0.141, -0.1172, 0.07833), (-0.04277, -0.1303, 0.05396), (-0.141, -0.1303, 0.05396), (-0.04277, -0.1383, 0.02751), (-0.141, -0.1383, 0.02751), (-0.04277, -0.141, -7.339e-08), (-0.141, -0.141, -1.849e-08), (-0.04277, -0.1383, -0.02751), (-0.141, -0.1383, -0.02751), (-0.04277, -0.1303, -0.05396), (-0.141, -0.1303, -0.05396), (-0.04277, -0.1172, -0.07833), (-0.141, -0.1172, -0.07833), (-0.04277, -0.0997, -0.0997), (-0.141, -0.0997, -0.0997), (-0.04277, -0.07833, -0.1172), (-0.141, -0.07833, -0.1172), (-0.04277, -0.05396, -0.1303), (-0.141, -0.05396, -0.1303), (-0.04277, -0.02751, -0.1383), (-0.141, -0.02751, -0.1383), (-0.04277, 1.172e-07, -0.141), (-0.141, 1.551e-07, -0.141), (-0.04277, 0.02751, -0.1383), (-0.141, 0.02751, -0.1383), (-0.04277, 0.05396, -0.1303), (-0.141, 0.05396, -0.1303), (-0.04277, 0.07833, -0.1172), (-0.141, 0.07833, -0.1172), (-0.04277, 0.0997, -0.0997), (-0.141, 0.0997, -0.0997), (-0.04277, 0.1172, -0.07833), (-0.141, 0.1172, -0.07833), (-0.04277, 0.1303, -0.05396), (-0.141, 0.1303, -0.05396), (-0.04277, 0.1383, -0.02751), (-0.141, 0.1383, -0.02751), (-0.2158, 0.07551, 2.969e-08), (-0.2158, 0.07406, 0.01473), (-0.2158, 0.06977, 0.0289), (-0.2158, 0.06279, 0.04195), (-0.2158, 0.0534, 0.0534), (-0.2158, 0.04195, 0.06279), (-0.2158, 0.0289, 0.06977), (-0.2158, 0.01473, 0.07406), (-0.2158, 6.506e-08, 0.07551), (-0.2158, -0.01473, 0.07406), (-0.2158, -0.0289, 0.06977), (-0.2158, -0.04195, 0.06279), (-0.2158, -0.0534, 0.0534), (-0.2158, -0.06279, 0.04195), (-0.2158, -0.06976, 0.0289), (-0.2158, -0.07406, 0.01473), (-0.2158, -0.07551, 5.089e-09), (-0.2158, -0.07406, -0.01473), (-0.2158, -0.06976, -0.0289), (-0.2158, -0.06279, -0.04195), (-0.2158, -0.0534, -0.0534), (-0.2158, -0.04195, -0.06279), (-0.2158, -0.0289, -0.06976), (-0.2158, -0.01473, -0.07406), (-0.2158, 1.323e-07, -0.07551), (-0.2158, 0.01473, -0.07406), (-0.2158, 0.0289, -0.06976), (-0.2158, 0.04195, -0.06279), (-0.2158, 0.0534, -0.0534), (-0.2158, 0.06279, -0.04195), (-0.2158, 0.06977, -0.0289), (-0.2158, 0.07406, -0.01473), (0.1541, 0.1064, -4.101e-08), (0.1541, 0.1043, 0.02076), (0.1541, 0.09829, 0.04071), (0.1541, 0.08846, 0.05911), (0.1541, 0.07523, 0.07523), (0.1541, 0.05911, 0.08846), (0.1541, 0.04071, 0.09829), (0.1541, 0.02076, 0.1043), (0.1541, -2.781e-08, 0.1064), (0.1541, -0.02076, 0.1043), (0.1541, -0.04071, 0.09829), (0.1541, -0.05911, 0.08846), (0.1541, -0.07523, 0.07523), (0.1541, -0.08846, 0.05911), (0.1541, -0.09829, 0.04071), (0.1541, -0.1043, 0.02076), (0.1541, -0.1064, -7.567e-08), (0.1541, -0.1043, -0.02076), (0.1541, -0.09829, -0.04071), (0.1541, -0.08846, -0.05911), (0.1541, -0.07523, -0.07523), (0.1541, -0.05911, -0.08846), (0.1541, -0.04071, -0.09829), (0.1541, -0.02076, -0.1043), (0.1541, 6.689e-08, -0.1064), (0.1541, 0.02076, -0.1043), (0.1541, 0.04071, -0.09829), (0.1541, 0.05911, -0.08846), (0.1541, 0.07523, -0.07523), (0.1541, 0.08846, -0.05911), (0.1541, 0.09829, -0.04071), (0.1541, 0.1043, -0.02076), (0.4035, 0.06419, -1.383e-07), (0.4035, 0.06296, 0.01252), (0.4035, 0.0593, 0.02456), (0.4035, 0.05337, 0.03566), (0.4035, 0.04539, 0.04539), (0.4035, 0.03566, 0.05337), (0.4035, 0.02456, 0.0593), (0.4035, 0.01252, 0.06296), (0.4035, -6.434e-08, 0.06419), (0.4035, -0.01252, 0.06296), (0.4035, -0.02456, 0.0593), (0.4035, -0.03566, 0.05337), (0.4035, -0.04539, 0.04539), (0.4035, -0.05337, 0.03566), (0.4035, -0.0593, 0.02456), (0.4035, -0.06296, 0.01252), (0.4035, -0.06419, -1.592e-07), (0.4035, -0.06296, -0.01252), (0.4035, -0.0593, -0.02456), (0.4035, -0.05337, -0.03566), (0.4035, -0.04539, -0.04539), (0.4035, -0.03566, -0.05337), (0.4035, -0.02456, -0.0593), (0.4035, -0.01252, -0.06296), (0.4035, -7.206e-09, -0.06419), (0.4035, 0.01252, -0.06296), (0.4035, 0.02456, -0.0593), (0.4035, 0.03566, -0.05337), (0.4035, 0.04539, -0.04539), (0.4035, 0.05337, -0.03566), (0.4035, 0.0593, -0.02456), (0.4035, 0.06296, -0.01252), (0.8104, 0.01728, -3.24e-07), (0.8104, 0.01694, 0.00337), (0.8104, 0.01596, 0.006611), (0.8104, 0.01436, 0.009598), (0.8104, 0.01222, 0.01222), (0.8104, 0.009598, 0.01436), (0.8104, 0.006611, 0.01596), (0.8104, 0.00337, 0.01694), (0.8104, -1.12e-07, 0.01728), (0.8104, -0.00337, 0.01694), (0.8104, -0.006611, 0.01596), (0.8104, -0.009598, 0.01436), (0.8104, -0.01222, 0.01222), (0.8104, -0.01436, 0.009598), (0.8104, -0.01596, 0.006611), (0.8104, -0.01694, 0.00337), (0.8104, -0.01728, -3.296e-07), (0.8104, -0.01694, -0.003371), (0.8104, -0.01596, -0.006612), (0.8104, -0.01436, -0.009598), (0.8104, -0.01222, -0.01222), (0.8104, -0.009598, -0.01436), (0.8104, -0.006611, -0.01596), (0.8104, -0.00337, -0.01694), (0.8104, -9.659e-08, -0.01728), (0.8104, 0.00337, -0.01694), (0.8104, 0.006611, -0.01596), (0.8104, 0.009598, -0.01436), (0.8104, 0.01222, -0.01222), (0.8104, 0.01436, -0.009598), (0.8104, 0.01596, -0.006611), (0.8104, 0.01694, -0.003371), (-0.2334, 0.02312, 4.837e-08), (-0.2334, 0.02267, 0.00451), (-0.2334, 0.02136, 0.008847), (-0.2334, 0.01922, 0.01284), (-0.2334, 0.01635, 0.01635), (-0.2334, 0.01284, 0.01922), (-0.2334, 0.008847, 0.02136), (-0.2334, 0.00451, 0.02267), (-0.2334, 7.559e-08, 0.02312), (-0.2334, -0.00451, 0.02267), (-0.2334, -0.008847, 0.02136), (-0.2334, -0.01284, 0.01922), (-0.2334, -0.01635, 0.01635), (-0.2334, -0.01922, 0.01284), (-0.2334, -0.02136, 0.008847), (-0.2334, -0.02267, 0.00451), (-0.2334, -0.02312, 4.084e-08), (-0.2334, -0.02267, -0.00451), (-0.2334, -0.02136, -0.008847), (-0.2334, -0.01922, -0.01284), (-0.2334, -0.01635, -0.01635), (-0.2334, -0.01284, -0.01922), (-0.2334, -0.008847, -0.02136), (-0.2334, -0.00451, -0.02267), (-0.2334, 9.617e-08, -0.02312), (-0.2334, 0.00451, -0.02267), (-0.2334, 0.008847, -0.02136), (-0.2334, 0.01284, -0.01922), (-0.2334, 0.01635, -0.01635), (-0.2334, 0.01922, -0.01284), (-0.2334, 0.02136, -0.008847), (-0.2334, 0.02267, -0.00451)], [], [(0, 1, 3, 2), (2, 3, 5, 4), (4, 5, 7, 6), (6, 7, 9, 8), (8, 9, 11, 10), (10, 11, 13, 12), (12, 13, 15, 14), (14, 15, 17, 16), (16, 17, 19, 18), (18, 19, 21, 20), (20, 21, 23, 22), (22, 23, 25, 24), (24, 25, 27, 26), (26, 27, 29, 28), (28, 29, 31, 30), (30, 31, 33, 32), (32, 33, 35, 34), (34, 35, 37, 36), (36, 37, 39, 38), (38, 39, 41, 40), (40, 41, 43, 42), (42, 43, 45, 44), (44, 45, 47, 46), (46, 47, 49, 48), (48, 49, 51, 50), (50, 51, 53, 52), (52, 53, 55, 54), (54, 55, 57, 56), (56, 57, 59, 58), (58, 59, 61, 60), (45, 43, 85, 86), (60, 61, 63, 62), (62, 63, 1, 0), (16, 18, 105, 104), (88, 87, 215, 216), (63, 61, 94, 95), (19, 17, 72, 73), (37, 35, 81, 82), (55, 53, 90, 91), (11, 9, 68, 69), (29, 27, 77, 78), (47, 45, 86, 87), (3, 1, 64, 65), (1, 63, 95, 64), (21, 19, 73, 74), (39, 37, 82, 83), (57, 55, 91, 92), (13, 11, 69, 70), (31, 29, 78, 79), (49, 47, 87, 88), (5, 3, 65, 66), (23, 21, 74, 75), (41, 39, 83, 84), (59, 57, 92, 93), (15, 13, 70, 71), (33, 31, 79, 80), (51, 49, 88, 89), (7, 5, 66, 67), (25, 23, 75, 76), (43, 41, 84, 85), (61, 59, 93, 94), (17, 15, 71, 72), (35, 33, 80, 81), (53, 51, 89, 90), (9, 7, 67, 68), (27, 25, 76, 77), (122, 123, 155, 154), (34, 36, 114, 113), (52, 54, 123, 122), (8, 10, 101, 100), (26, 28, 110, 109), (44, 46, 119, 118), (0, 2, 97, 96), (62, 0, 96, 127), (18, 20, 106, 105), (36, 38, 115, 114), (54, 56, 124, 123), (10, 12, 102, 101), (28, 30, 111, 110), (46, 48, 120, 119), (2, 4, 98, 97), (20, 22, 107, 106), (38, 40, 116, 115), (56, 58, 125, 124), (12, 14, 103, 102), (30, 32, 112, 111), (48, 50, 121, 120), (4, 6, 99, 98), (22, 24, 108, 107), (40, 42, 117, 116), (58, 60, 126, 125), (14, 16, 104, 103), (32, 34, 113, 112), (50, 52, 122, 121), (6, 8, 100, 99), (24, 26, 109, 108), (42, 44, 118, 117), (60, 62, 127, 126), (130, 131, 163, 162), (109, 110, 142, 141), (96, 97, 129, 128), (123, 124, 156, 155), (110, 111, 143, 142), (97, 98, 130, 129), (124, 125, 157, 156), (111, 112, 144, 143), (98, 99, 131, 130), (125, 126, 158, 157), (112, 113, 145, 144), (99, 100, 132, 131), (126, 127, 159, 158), (113, 114, 146, 145), (100, 101, 133, 132), (127, 96, 128, 159), (114, 115, 147, 146), (101, 102, 134, 133), (115, 116, 148, 147), (102, 103, 135, 134), (116, 117, 149, 148), (103, 104, 136, 135), (117, 118, 150, 149), (104, 105, 137, 136), (118, 119, 151, 150), (105, 106, 138, 137), (119, 120, 152, 151), (106, 107, 139, 138), (120, 121, 153, 152), (107, 108, 140, 139), (121, 122, 154, 153), (108, 109, 141, 140), (160, 161, 162, 163, 164, 165, 166, 167, 168, 169, 170, 171, 172, 173, 174, 175, 176, 177, 178, 179, 180, 181, 182, 183, 184, 185, 186, 187, 188, 189, 190, 191), (157, 158, 190, 189), (144, 145, 177, 176), (131, 132, 164, 163), (158, 159, 191, 190), (145, 146, 178, 177), (132, 133, 165, 164), (159, 128, 160, 191), (146, 147, 179, 178), (133, 134, 166, 165), (147, 148, 180, 179), (134, 135, 167, 166), (148, 149, 181, 180), (135, 136, 168, 167), (149, 150, 182, 181), (136, 137, 169, 168), (150, 151, 183, 182), (137, 138, 170, 169), (151, 152, 184, 183), (138, 139, 171, 170), (152, 153, 185, 184), (139, 140, 172, 171), (153, 154, 186, 185), (140, 141, 173, 172), (154, 155, 187, 186), (141, 142, 174, 173), (128, 129, 161, 160), (155, 156, 188, 187), (142, 143, 175, 174), (129, 130, 162, 161), (156, 157, 189, 188), (143, 144, 176, 175), (193, 192, 223, 222, 221, 220, 219, 218, 217, 216, 215, 214, 213, 212, 211, 210, 209, 208, 207, 206, 205, 204, 203, 202, 201, 200, 199, 198, 197, 196, 195, 194), (75, 74, 202, 203), (89, 88, 216, 217), (76, 75, 203, 204), (90, 89, 217, 218), (77, 76, 204, 205), (91, 90, 218, 219), (78, 77, 205, 206), (65, 64, 192, 193), (92, 91, 219, 220), (79, 78, 206, 207), (66, 65, 193, 194), (93, 92, 220, 221), (80, 79, 207, 208), (67, 66, 194, 195), (94, 93, 221, 222), (81, 80, 208, 209), (68, 67, 195, 196), (95, 94, 222, 223), (82, 81, 209, 210), (69, 68, 196, 197), (64, 95, 223, 192), (83, 82, 210, 211), (70, 69, 197, 198), (84, 83, 211, 212), (71, 70, 198, 199), (85, 84, 212, 213), (72, 71, 199, 200), (86, 85, 213, 214), (73, 72, 200, 201), (87, 86, 214, 215), (74, 73, 201, 202)])
_uv = me_cylinder_001.uv_layers.new(name='UVMap')
_uv.uv.foreach_set('vector', [1.0, 0.5, 1.0, 1.0, 0.9688, 1.0, 0.9688, 0.5, 0.9688, 0.5, 0.9688, 1.0, 0.9375, 1.0, 0.9375, 0.5, 0.9375, 0.5, 0.9375, 1.0, 0.9062, 1.0, 0.9062, 0.5, 0.9062, 0.5, 0.9062, 1.0, 0.875, 1.0, 0.875, 0.5, 0.875, 0.5, 0.875, 1.0, 0.8438, 1.0, 0.8438, 0.5, 0.8438, 0.5, 0.8438, 1.0, 0.8125, 1.0, 0.8125, 0.5, 0.8125, 0.5, 0.8125, 1.0, 0.7812, 1.0, 0.7812, 0.5, 0.7812, 0.5, 0.7812, 1.0, 0.75, 1.0, 0.75, 0.5, 0.75, 0.5, 0.75, 1.0, 0.7188, 1.0, 0.7188, 0.5, 0.7188, 0.5, 0.7188, 1.0, 0.6875, 1.0, 0.6875, 0.5, 0.6875, 0.5, 0.6875, 1.0, 0.6562, 1.0, 0.6562, 0.5, 0.6562, 0.5, 0.6562, 1.0, 0.625, 1.0, 0.625, 0.5, 0.625, 0.5, 0.625, 1.0, 0.5938, 1.0, 0.5938, 0.5, 0.5938, 0.5, 0.5938, 1.0, 0.5625, 1.0, 0.5625, 0.5, 0.5625, 0.5, 0.5625, 1.0, 0.5312, 1.0, 0.5312, 0.5, 0.5312, 0.5, 0.5312, 1.0, 0.5, 1.0, 0.5, 0.5, 0.5, 0.5, 0.5, 1.0, 0.4688, 1.0, 0.4688, 0.5, 0.4688, 0.5, 0.4688, 1.0, 0.4375, 1.0, 0.4375, 0.5, 0.4375, 0.5, 0.4375, 1.0, 0.4062, 1.0, 0.4062, 0.5, 0.4062, 0.5, 0.4062, 1.0, 0.375, 1.0, 0.375, 0.5, 0.375, 0.5, 0.375, 1.0, 0.3438, 1.0, 0.3438, 0.5, 0.3438, 0.5, 0.3438, 1.0, 0.3125, 1.0, 0.3125, 0.5, 0.3125, 0.5, 0.3125, 1.0, 0.2812, 1.0, 0.2812, 0.5, 0.2812, 0.5, 0.2812, 1.0, 0.25, 1.0, 0.25, 0.5, 0.25, 0.5, 0.25, 1.0, 0.2188, 1.0, 0.2188, 0.5, 0.2188, 0.5, 0.2188, 1.0, 0.1875, 1.0, 0.1875, 0.5, 0.1875, 0.5, 0.1875, 1.0, 0.1562, 1.0, 0.1562, 0.5, 0.1562, 0.5, 0.1562, 1.0, 0.125, 1.0, 0.125, 0.5, 0.125, 0.5, 0.125, 1.0, 0.09375, 1.0, 0.09375, 0.5, 0.09375, 0.5, 0.09375, 1.0, 0.0625, 1.0, 0.0625, 0.5, 0.3125, 1.0, 0.3438, 1.0, 0.3438, 1.0, 0.3125, 1.0, 0.0625, 0.5, 0.0625, 1.0, 0.03125, 1.0, 0.03125, 0.5, 0.03125, 0.5, 0.03125, 1.0, 0.0, 1.0, 0.0, 0.5, 0.75, 0.5, 0.7188, 0.5, 0.7188, 0.5, 0.75, 0.5, 0.25, 1.0, 0.2812, 1.0, 0.2812, 1.0, 0.25, 1.0, 0.03125, 1.0, 0.0625, 1.0, 0.0625, 1.0, 0.03125, 1.0, 0.7188, 1.0, 0.75, 1.0, 0.75, 1.0, 0.7188, 1.0, 0.4375, 1.0, 0.4688, 1.0, 0.4688, 1.0, 0.4375, 1.0, 0.1562, 1.0, 0.1875, 1.0, 0.1875, 1.0, 0.1562, 1.0, 0.8438, 1.0, 0.875, 1.0, 0.875, 1.0, 0.8438, 1.0, 0.5625, 1.0, 0.5938, 1.0, 0.5938, 1.0, 0.5625, 1.0, 0.2812, 1.0, 0.3125, 1.0, 0.3125, 1.0, 0.2812, 1.0, 0.9688, 1.0, 1.0, 1.0, 1.0, 1.0, 0.9688, 1.0, 0.0, 1.0, 0.03125, 1.0, 0.03125, 1.0, 0.0, 1.0, 0.6875, 1.0, 0.7188, 1.0, 0.7188, 1.0, 0.6875, 1.0, 0.4062, 1.0, 0.4375, 1.0, 0.4375, 1.0, 0.4062, 1.0, 0.125, 1.0, 0.1562, 1.0, 0.1562, 1.0, 0.125, 1.0, 0.8125, 1.0, 0.8438, 1.0, 0.8438, 1.0, 0.8125, 1.0, 0.5312, 1.0, 0.5625, 1.0, 0.5625, 1.0, 0.5312, 1.0, 0.25, 1.0, 0.2812, 1.0, 0.2812, 1.0, 0.25, 1.0, 0.9375, 1.0, 0.9688, 1.0, 0.9688, 1.0, 0.9375, 1.0, 0.6562, 1.0, 0.6875, 1.0, 0.6875, 1.0, 0.6562, 1.0, 0.375, 1.0, 0.4062, 1.0, 0.4062, 1.0, 0.375, 1.0, 0.09375, 1.0, 0.125, 1.0, 0.125, 1.0, 0.09375, 1.0, 0.7812, 1.0, 0.8125, 1.0, 0.8125, 1.0, 0.7812, 1.0, 0.5, 1.0, 0.5312, 1.0, 0.5312, 1.0, 0.5, 1.0, 0.2188, 1.0, 0.25, 1.0, 0.25, 1.0, 0.2188, 1.0, 0.9062, 1.0, 0.9375, 1.0, 0.9375, 1.0, 0.9062, 1.0, 0.625, 1.0, 0.6562, 1.0, 0.6562, 1.0, 0.625, 1.0, 0.3438, 1.0, 0.375, 1.0, 0.375, 1.0, 0.3438, 1.0, 0.0625, 1.0, 0.09375, 1.0, 0.09375, 1.0, 0.0625, 1.0, 0.75, 1.0, 0.7812, 1.0, 0.7812, 1.0, 0.75, 1.0, 0.4688, 1.0, 0.5, 1.0, 0.5, 1.0, 0.4688, 1.0, 0.1875, 1.0, 0.2188, 1.0, 0.2188, 1.0, 0.1875, 1.0, 0.875, 1.0, 0.9062, 1.0, 0.9062, 1.0, 0.875, 1.0, 0.5938, 1.0, 0.625, 1.0, 0.625, 1.0, 0.5938, 1.0, 0.1875, 0.5, 0.1562, 0.5, 0.1562, 0.5, 0.1875, 0.5, 0.4688, 0.5, 0.4375, 0.5, 0.4375, 0.5, 0.4688, 0.5, 0.1875, 0.5, 0.1562, 0.5, 0.1562, 0.5, 0.1875, 0.5, 0.875, 0.5, 0.8438, 0.5, 0.8438, 0.5, 0.875, 0.5, 0.5938, 0.5, 0.5625, 0.5, 0.5625, 0.5, 0.5938, 0.5, 0.3125, 0.5, 0.2812, 0.5, 0.2812, 0.5, 0.3125, 0.5, 1.0, 0.5, 0.9688, 0.5, 0.9688, 0.5, 1.0, 0.5, 0.03125, 0.5, 0.0, 0.5, 0.0, 0.5, 0.03125, 0.5, 0.7188, 0.5, 0.6875, 0.5, 0.6875, 0.5, 0.7188, 0.5, 0.4375, 0.5, 0.4062, 0.5, 0.4062, 0.5, 0.4375, 0.5, 0.1562, 0.5, 0.125, 0.5, 0.125, 0.5, 0.1562, 0.5, 0.8438, 0.5, 0.8125, 0.5, 0.8125, 0.5, 0.8438, 0.5, 0.5625, 0.5, 0.5312, 0.5, 0.5312, 0.5, 0.5625, 0.5, 0.2812, 0.5, 0.25, 0.5, 0.25, 0.5, 0.2812, 0.5, 0.9688, 0.5, 0.9375, 0.5, 0.9375, 0.5, 0.9688, 0.5, 0.6875, 0.5, 0.6562, 0.5, 0.6562, 0.5, 0.6875, 0.5, 0.4062, 0.5, 0.375, 0.5, 0.375, 0.5, 0.4062, 0.5, 0.125, 0.5, 0.09375, 0.5, 0.09375, 0.5, 0.125, 0.5, 0.8125, 0.5, 0.7812, 0.5, 0.7812, 0.5, 0.8125, 0.5, 0.5312, 0.5, 0.5, 0.5, 0.5, 0.5, 0.5312, 0.5, 0.25, 0.5, 0.2188, 0.5, 0.2188, 0.5, 0.25, 0.5, 0.9375, 0.5, 0.9062, 0.5, 0.9062, 0.5, 0.9375, 0.5, 0.6562, 0.5, 0.625, 0.5, 0.625, 0.5, 0.6562, 0.5, 0.375, 0.5, 0.3438, 0.5, 0.3438, 0.5, 0.375, 0.5, 0.09375, 0.5, 0.0625, 0.5, 0.0625, 0.5, 0.09375, 0.5, 0.7812, 0.5, 0.75, 0.5, 0.75, 0.5, 0.7812, 0.5, 0.5, 0.5, 0.4688, 0.5, 0.4688, 0.5, 0.5, 0.5, 0.2188, 0.5, 0.1875, 0.5, 0.1875, 0.5, 0.2188, 0.5, 0.9062, 0.5, 0.875, 0.5, 0.875, 0.5, 0.9062, 0.5, 0.625, 0.5, 0.5938, 0.5, 0.5938, 0.5, 0.625, 0.5, 0.3438, 0.5, 0.3125, 0.5, 0.3125, 0.5, 0.3438, 0.5, 0.0625, 0.5, 0.03125, 0.5, 0.03125, 0.5, 0.0625, 0.5, 0.9375, 0.5, 0.9062, 0.5, 0.9062, 0.5, 0.9375, 0.5, 0.5938, 0.5, 0.5625, 0.5, 0.5625, 0.5, 0.5938, 0.5, 1.0, 0.5, 0.9688, 0.5, 0.9688, 0.5, 1.0, 0.5, 0.1562, 0.5, 0.125, 0.5, 0.125, 0.5, 0.1562, 0.5, 0.5625, 0.5, 0.5312, 0.5, 0.5312, 0.5, 0.5625, 0.5, 0.9688, 0.5, 0.9375, 0.5, 0.9375, 0.5, 0.9688, 0.5, 0.125, 0.5, 0.09375, 0.5, 0.09375, 0.5, 0.125, 0.5, 0.5312, 0.5, 0.5, 0.5, 0.5, 0.5, 0.5312, 0.5, 0.9375, 0.5, 0.9062, 0.5, 0.9062, 0.5, 0.9375, 0.5, 0.09375, 0.5, 0.0625, 0.5, 0.0625, 0.5, 0.09375, 0.5, 0.5, 0.5, 0.4688, 0.5, 0.4688, 0.5, 0.5, 0.5, 0.9062, 0.5, 0.875, 0.5, 0.875, 0.5, 0.9062, 0.5, 0.0625, 0.5, 0.03125, 0.5, 0.03125, 0.5, 0.0625, 0.5, 0.4688, 0.5, 0.4375, 0.5, 0.4375, 0.5, 0.4688, 0.5, 0.875, 0.5, 0.8438, 0.5, 0.8438, 0.5, 0.875, 0.5, 0.03125, 0.5, 0.0, 0.5, 0.0, 0.5, 0.03125, 0.5, 0.4375, 0.5, 0.4062, 0.5, 0.4062, 0.5, 0.4375, 0.5, 0.8438, 0.5, 0.8125, 0.5, 0.8125, 0.5, 0.8438, 0.5, 0.4062, 0.5, 0.375, 0.5, 0.375, 0.5, 0.4062, 0.5, 0.8125, 0.5, 0.7812, 0.5, 0.7812, 0.5, 0.8125, 0.5, 0.375, 0.5, 0.3438, 0.5, 0.3438, 0.5, 0.375, 0.5, 0.7812, 0.5, 0.75, 0.5, 0.75, 0.5, 0.7812, 0.5, 0.3438, 0.5, 0.3125, 0.5, 0.3125, 0.5, 0.3438, 0.5, 0.75, 0.5, 0.7188, 0.5, 0.7188, 0.5, 0.75, 0.5, 0.3125, 0.5, 0.2812, 0.5, 0.2812, 0.5, 0.3125, 0.5, 0.7188, 0.5, 0.6875, 0.5, 0.6875, 0.5, 0.7188, 0.5, 0.2812, 0.5, 0.25, 0.5, 0.25, 0.5, 0.2812, 0.5, 0.6875, 0.5, 0.6562, 0.5, 0.6562, 0.5, 0.6875, 0.5, 0.25, 0.5, 0.2188, 0.5, 0.2188, 0.5, 0.25, 0.5, 0.6562, 0.5, 0.625, 0.5, 0.625, 0.5, 0.6562, 0.5, 0.2188, 0.5, 0.1875, 0.5, 0.1875, 0.5, 0.2188, 0.5, 0.625, 0.5, 0.5938, 0.5, 0.5938, 0.5, 0.625, 0.5, 0.75, 0.49, 0.7968, 0.4854, 0.8418, 0.4717, 0.8833, 0.4496, 0.9197, 0.4197, 0.9496, 0.3833, 0.9717, 0.3418, 0.9854, 0.2968, 0.99, 0.25, 0.9854, 0.2032, 0.9717, 0.1582, 0.9496, 0.1167, 0.9197, 0.08029, 0.8833, 0.05045, 0.8418, 0.02827, 0.7968, 0.01461, 0.75, 0.01, 0.7032, 0.01461, 0.6582, 0.02827, 0.6167, 0.05045, 0.5803, 0.08029, 0.5504, 0.1167, 0.5283, 0.1582, 0.5146, 0.2032, 0.51, 0.25, 0.5146, 0.2968, 0.5283, 0.3418, 0.5504, 0.3833, 0.5803, 0.4197, 0.6167, 0.4496, 0.6582, 0.4717, 0.7032, 0.4854, 0.09375, 0.5, 0.0625, 0.5, 0.0625, 0.5, 0.09375, 0.5, 0.5, 0.5, 0.4688, 0.5, 0.4688, 0.5, 0.5, 0.5, 0.9062, 0.5, 0.875, 0.5, 0.875, 0.5, 0.9062, 0.5, 0.0625, 0.5, 0.03125, 0.5, 0.03125, 0.5, 0.0625, 0.5, 0.4688, 0.5, 0.4375, 0.5, 0.4375, 0.5, 0.4688, 0.5, 0.875, 0.5, 0.8438, 0.5, 0.8438, 0.5, 0.875, 0.5, 0.03125, 0.5, 0.0, 0.5, 0.0, 0.5, 0.03125, 0.5, 0.4375, 0.5, 0.4062, 0.5, 0.4062, 0.5, 0.4375, 0.5, 0.8438, 0.5, 0.8125, 0.5, 0.8125, 0.5, 0.8438, 0.5, 0.4062, 0.5, 0.375, 0.5, 0.375, 0.5, 0.4062, 0.5, 0.8125, 0.5, 0.7812, 0.5, 0.7812, 0.5, 0.8125, 0.5, 0.375, 0.5, 0.3438, 0.5, 0.3438, 0.5, 0.375, 0.5, 0.7812, 0.5, 0.75, 0.5, 0.75, 0.5, 0.7812, 0.5, 0.3438, 0.5, 0.3125, 0.5, 0.3125, 0.5, 0.3438, 0.5, 0.75, 0.5, 0.7188, 0.5, 0.7188, 0.5, 0.75, 0.5, 0.3125, 0.5, 0.2812, 0.5, 0.2812, 0.5, 0.3125, 0.5, 0.7188, 0.5, 0.6875, 0.5, 0.6875, 0.5, 0.7188, 0.5, 0.2812, 0.5, 0.25, 0.5, 0.25, 0.5, 0.2812, 0.5, 0.6875, 0.5, 0.6562, 0.5, 0.6562, 0.5, 0.6875, 0.5, 0.25, 0.5, 0.2188, 0.5, 0.2188, 0.5, 0.25, 0.5, 0.6562, 0.5, 0.625, 0.5, 0.625, 0.5, 0.6562, 0.5, 0.2188, 0.5, 0.1875, 0.5, 0.1875, 0.5, 0.2188, 0.5, 0.625, 0.5, 0.5938, 0.5, 0.5938, 0.5, 0.625, 0.5, 0.1875, 0.5, 0.1562, 0.5, 0.1562, 0.5, 0.1875, 0.5, 0.5938, 0.5, 0.5625, 0.5, 0.5625, 0.5, 0.5938, 0.5, 1.0, 0.5, 0.9688, 0.5, 0.9688, 0.5, 1.0, 0.5, 0.1562, 0.5, 0.125, 0.5, 0.125, 0.5, 0.1562, 0.5, 0.5625, 0.5, 0.5312, 0.5, 0.5312, 0.5, 0.5625, 0.5, 0.9688, 0.5, 0.9375, 0.5, 0.9375, 0.5, 0.9688, 0.5, 0.125, 0.5, 0.09375, 0.5, 0.09375, 0.5, 0.125, 0.5, 0.5312, 0.5, 0.5, 0.5, 0.5, 0.5, 0.5312, 0.5, 0.2968, 0.4854, 0.25, 0.49, 0.2032, 0.4854, 0.1582, 0.4717, 0.1167, 0.4496, 0.08029, 0.4197, 0.05045, 0.3833, 0.02827, 0.3418, 0.01461, 0.2968, 0.01, 0.25, 0.01461, 0.2032, 0.02827, 0.1582, 0.05045, 0.1167, 0.08029, 0.08029, 0.1167, 0.05045, 0.1582, 0.02827, 0.2032, 0.01461, 0.25, 0.01, 0.2968, 0.01461, 0.3418, 0.02827, 0.3833, 0.05045, 0.4197, 0.08029, 0.4496, 0.1167, 0.4717, 0.1582, 0.4854, 0.2032, 0.49, 0.25, 0.4854, 0.2968, 0.4717, 0.3418, 0.4496, 0.3833, 0.4197, 0.4197, 0.3833, 0.4496, 0.3418, 0.4717, 0.6562, 1.0, 0.6875, 1.0, 0.6875, 1.0, 0.6562, 1.0, 0.2188, 1.0, 0.25, 1.0, 0.25, 1.0, 0.2188, 1.0, 0.625, 1.0, 0.6562, 1.0, 0.6562, 1.0, 0.625, 1.0, 0.1875, 1.0, 0.2188, 1.0, 0.2188, 1.0, 0.1875, 1.0, 0.5938, 1.0, 0.625, 1.0, 0.625, 1.0, 0.5938, 1.0, 0.1562, 1.0, 0.1875, 1.0, 0.1875, 1.0, 0.1562, 1.0, 0.5625, 1.0, 0.5938, 1.0, 0.5938, 1.0, 0.5625, 1.0, 0.9688, 1.0, 1.0, 1.0, 1.0, 1.0, 0.9688, 1.0, 0.125, 1.0, 0.1562, 1.0, 0.1562, 1.0, 0.125, 1.0, 0.5312, 1.0, 0.5625, 1.0, 0.5625, 1.0, 0.5312, 1.0, 0.9375, 1.0, 0.9688, 1.0, 0.9688, 1.0, 0.9375, 1.0, 0.09375, 1.0, 0.125, 1.0, 0.125, 1.0, 0.09375, 1.0, 0.5, 1.0, 0.5312, 1.0, 0.5312, 1.0, 0.5, 1.0, 0.9062, 1.0, 0.9375, 1.0, 0.9375, 1.0, 0.9062, 1.0, 0.0625, 1.0, 0.09375, 1.0, 0.09375, 1.0, 0.0625, 1.0, 0.4688, 1.0, 0.5, 1.0, 0.5, 1.0, 0.4688, 1.0, 0.875, 1.0, 0.9062, 1.0, 0.9062, 1.0, 0.875, 1.0, 0.03125, 1.0, 0.0625, 1.0, 0.0625, 1.0, 0.03125, 1.0, 0.4375, 1.0, 0.4688, 1.0, 0.4688, 1.0, 0.4375, 1.0, 0.8438, 1.0, 0.875, 1.0, 0.875, 1.0, 0.8438, 1.0, 0.0, 1.0, 0.03125, 1.0, 0.03125, 1.0, 0.0, 1.0, 0.4062, 1.0, 0.4375, 1.0, 0.4375, 1.0, 0.4062, 1.0, 0.8125, 1.0, 0.8438, 1.0, 0.8438, 1.0, 0.8125, 1.0, 0.375, 1.0, 0.4062, 1.0, 0.4062, 1.0, 0.375, 1.0, 0.7812, 1.0, 0.8125, 1.0, 0.8125, 1.0, 0.7812, 1.0, 0.3438, 1.0, 0.375, 1.0, 0.375, 1.0, 0.3438, 1.0, 0.75, 1.0, 0.7812, 1.0, 0.7812, 1.0, 0.75, 1.0, 0.3125, 1.0, 0.3438, 1.0, 0.3438, 1.0, 0.3125, 1.0, 0.7188, 1.0, 0.75, 1.0, 0.75, 1.0, 0.7188, 1.0, 0.2812, 1.0, 0.3125, 1.0, 0.3125, 1.0, 0.2812, 1.0, 0.6875, 1.0, 0.7188, 1.0, 0.7188, 1.0, 0.6875, 1.0])
me_cylinder_001.materials.append(mat_smears)
me_cylinder_001.use_remesh_fix_poles = True
me_cylinder_001.use_remesh_preserve_attributes = False
me_cylinder_001.use_mirror_vertex_groups = False
me_cylinder_001.update()
me_cylinder_002 = bpy.data.meshes.new('Cylinder.002')
me_cylinder_002.from_pydata([(-0.04277, 0.141, -2.745e-08), (-0.141, 0.141, 2.745e-08), (-0.04277, 0.1383, 0.02751), (-0.141, 0.1383, 0.02751), (-0.04277, 0.1303, 0.05396), (-0.141, 0.1303, 0.05396), (-0.04277, 0.1172, 0.07833), (-0.141, 0.1172, 0.07833), (-0.04277, 0.0997, 0.0997), (-0.141, 0.0997, 0.0997), (-0.04277, 0.07833, 0.1172), (-0.141, 0.07833, 0.1172), (-0.04277, 0.05396, 0.1303), (-0.141, 0.05396, 0.1303), (-0.04277, 0.02751, 0.1383), (-0.141, 0.02751, 0.1383), (-0.04277, -8.299e-09, 0.141), (-0.141, 2.959e-08, 0.141), (-0.04277, -0.02751, 0.1383), (-0.141, -0.02751, 0.1383), (-0.04277, -0.05396, 0.1303), (-0.141, -0.05396, 0.1303), (-0.04277, -0.07833, 0.1172), (-0.141, -0.07833, 0.1172), (-0.04277, -0.0997, 0.0997), (-0.141, -0.0997, 0.0997), (-0.04277, -0.1172, 0.07833), (-0.141, -0.1172, 0.07833), (-0.04277, -0.1303, 0.05396), (-0.141, -0.1303, 0.05396), (-0.04277, -0.1383, 0.02751), (-0.141, -0.1383, 0.02751), (-0.04277, -0.141, -7.339e-08), (-0.141, -0.141, -1.849e-08), (-0.04277, -0.1383, -0.02751), (-0.141, -0.1383, -0.02751), (-0.04277, -0.1303, -0.05396), (-0.141, -0.1303, -0.05396), (-0.04277, -0.1172, -0.07833), (-0.141, -0.1172, -0.07833), (-0.04277, -0.0997, -0.0997), (-0.141, -0.0997, -0.0997), (-0.04277, -0.07833, -0.1172), (-0.141, -0.07833, -0.1172), (-0.04277, -0.05396, -0.1303), (-0.141, -0.05396, -0.1303), (-0.04277, -0.02751, -0.1383), (-0.141, -0.02751, -0.1383), (-0.04277, 1.172e-07, -0.141), (-0.141, 1.551e-07, -0.141), (-0.04277, 0.02751, -0.1383), (-0.141, 0.02751, -0.1383), (-0.04277, 0.05396, -0.1303), (-0.141, 0.05396, -0.1303), (-0.04277, 0.07833, -0.1172), (-0.141, 0.07833, -0.1172), (-0.04277, 0.0997, -0.0997), (-0.141, 0.0997, -0.0997), (-0.04277, 0.1172, -0.07833), (-0.141, 0.1172, -0.07833), (-0.04277, 0.1303, -0.05396), (-0.141, 0.1303, -0.05396), (-0.04277, 0.1383, -0.02751), (-0.141, 0.1383, -0.02751), (-0.2158, 0.07551, 2.969e-08), (-0.2158, 0.07406, 0.01473), (-0.2158, 0.06977, 0.0289), (-0.2158, 0.06279, 0.04195), (-0.2158, 0.0534, 0.0534), (-0.2158, 0.04195, 0.06279), (-0.2158, 0.0289, 0.06977), (-0.2158, 0.01473, 0.07406), (-0.2158, 6.506e-08, 0.07551), (-0.2158, -0.01473, 0.07406), (-0.2158, -0.0289, 0.06977), (-0.2158, -0.04195, 0.06279), (-0.2158, -0.0534, 0.0534), (-0.2158, -0.06279, 0.04195), (-0.2158, -0.06976, 0.0289), (-0.2158, -0.07406, 0.01473), (-0.2158, -0.07551, 5.089e-09), (-0.2158, -0.07406, -0.01473), (-0.2158, -0.06976, -0.0289), (-0.2158, -0.06279, -0.04195), (-0.2158, -0.0534, -0.0534), (-0.2158, -0.04195, -0.06279), (-0.2158, -0.0289, -0.06976), (-0.2158, -0.01473, -0.07406), (-0.2158, 1.323e-07, -0.07551), (-0.2158, 0.01473, -0.07406), (-0.2158, 0.0289, -0.06976), (-0.2158, 0.04195, -0.06279), (-0.2158, 0.0534, -0.0534), (-0.2158, 0.06279, -0.04195), (-0.2158, 0.06977, -0.0289), (-0.2158, 0.07406, -0.01473), (0.1541, 0.1064, -4.101e-08), (0.1541, 0.1043, 0.02076), (0.1541, 0.09829, 0.04071), (0.1541, 0.08846, 0.05911), (0.1541, 0.07523, 0.07523), (0.1541, 0.05911, 0.08846), (0.1541, 0.04071, 0.09829), (0.1541, 0.02076, 0.1043), (0.1541, -2.781e-08, 0.1064), (0.1541, -0.02076, 0.1043), (0.1541, -0.04071, 0.09829), (0.1541, -0.05911, 0.08846), (0.1541, -0.07523, 0.07523), (0.1541, -0.08846, 0.05911), (0.1541, -0.09829, 0.04071), (0.1541, -0.1043, 0.02076), (0.1541, -0.1064, -7.567e-08), (0.1541, -0.1043, -0.02076), (0.1541, -0.09829, -0.04071), (0.1541, -0.08846, -0.05911), (0.1541, -0.07523, -0.07523), (0.1541, -0.05911, -0.08846), (0.1541, -0.04071, -0.09829), (0.1541, -0.02076, -0.1043), (0.1541, 6.689e-08, -0.1064), (0.1541, 0.02076, -0.1043), (0.1541, 0.04071, -0.09829), (0.1541, 0.05911, -0.08846), (0.1541, 0.07523, -0.07523), (0.1541, 0.08846, -0.05911), (0.1541, 0.09829, -0.04071), (0.1541, 0.1043, -0.02076), (0.4035, 0.06419, -1.383e-07), (0.4035, 0.06296, 0.01252), (0.4035, 0.0593, 0.02456), (0.4035, 0.05337, 0.03566), (0.4035, 0.04539, 0.04539), (0.4035, 0.03566, 0.05337), (0.4035, 0.02456, 0.0593), (0.4035, 0.01252, 0.06296), (0.4035, -6.434e-08, 0.06419), (0.4035, -0.01252, 0.06296), (0.4035, -0.02456, 0.0593), (0.4035, -0.03566, 0.05337), (0.4035, -0.04539, 0.04539), (0.4035, -0.05337, 0.03566), (0.4035, -0.0593, 0.02456), (0.4035, -0.06296, 0.01252), (0.4035, -0.06419, -1.592e-07), (0.4035, -0.06296, -0.01252), (0.4035, -0.0593, -0.02456), (0.4035, -0.05337, -0.03566), (0.4035, -0.04539, -0.04539), (0.4035, -0.03566, -0.05337), (0.4035, -0.02456, -0.0593), (0.4035, -0.01252, -0.06296), (0.4035, -7.206e-09, -0.06419), (0.4035, 0.01252, -0.06296), (0.4035, 0.02456, -0.0593), (0.4035, 0.03566, -0.05337), (0.4035, 0.04539, -0.04539), (0.4035, 0.05337, -0.03566), (0.4035, 0.0593, -0.02456), (0.4035, 0.06296, -0.01252), (0.8104, 0.01728, -3.24e-07), (0.8104, 0.01694, 0.00337), (0.8104, 0.01596, 0.006611), (0.8104, 0.01436, 0.009598), (0.8104, 0.01222, 0.01222), (0.8104, 0.009598, 0.01436), (0.8104, 0.006611, 0.01596), (0.8104, 0.00337, 0.01694), (0.8104, -1.12e-07, 0.01728), (0.8104, -0.00337, 0.01694), (0.8104, -0.006611, 0.01596), (0.8104, -0.009598, 0.01436), (0.8104, -0.01222, 0.01222), (0.8104, -0.01436, 0.009598), (0.8104, -0.01596, 0.006611), (0.8104, -0.01694, 0.00337), (0.8104, -0.01728, -3.296e-07), (0.8104, -0.01694, -0.003371), (0.8104, -0.01596, -0.006612), (0.8104, -0.01436, -0.009598), (0.8104, -0.01222, -0.01222), (0.8104, -0.009598, -0.01436), (0.8104, -0.006611, -0.01596), (0.8104, -0.00337, -0.01694), (0.8104, -9.659e-08, -0.01728), (0.8104, 0.00337, -0.01694), (0.8104, 0.006611, -0.01596), (0.8104, 0.009598, -0.01436), (0.8104, 0.01222, -0.01222), (0.8104, 0.01436, -0.009598), (0.8104, 0.01596, -0.006611), (0.8104, 0.01694, -0.003371), (-0.2334, 0.02312, 4.837e-08), (-0.2334, 0.02267, 0.00451), (-0.2334, 0.02136, 0.008847), (-0.2334, 0.01922, 0.01284), (-0.2334, 0.01635, 0.01635), (-0.2334, 0.01284, 0.01922), (-0.2334, 0.008847, 0.02136), (-0.2334, 0.00451, 0.02267), (-0.2334, 7.559e-08, 0.02312), (-0.2334, -0.00451, 0.02267), (-0.2334, -0.008847, 0.02136), (-0.2334, -0.01284, 0.01922), (-0.2334, -0.01635, 0.01635), (-0.2334, -0.01922, 0.01284), (-0.2334, -0.02136, 0.008847), (-0.2334, -0.02267, 0.00451), (-0.2334, -0.02312, 4.084e-08), (-0.2334, -0.02267, -0.00451), (-0.2334, -0.02136, -0.008847), (-0.2334, -0.01922, -0.01284), (-0.2334, -0.01635, -0.01635), (-0.2334, -0.01284, -0.01922), (-0.2334, -0.008847, -0.02136), (-0.2334, -0.00451, -0.02267), (-0.2334, 9.617e-08, -0.02312), (-0.2334, 0.00451, -0.02267), (-0.2334, 0.008847, -0.02136), (-0.2334, 0.01284, -0.01922), (-0.2334, 0.01635, -0.01635), (-0.2334, 0.01922, -0.01284), (-0.2334, 0.02136, -0.008847), (-0.2334, 0.02267, -0.00451)], [], [(0, 1, 3, 2), (2, 3, 5, 4), (4, 5, 7, 6), (6, 7, 9, 8), (8, 9, 11, 10), (10, 11, 13, 12), (12, 13, 15, 14), (14, 15, 17, 16), (16, 17, 19, 18), (18, 19, 21, 20), (20, 21, 23, 22), (22, 23, 25, 24), (24, 25, 27, 26), (26, 27, 29, 28), (28, 29, 31, 30), (30, 31, 33, 32), (32, 33, 35, 34), (34, 35, 37, 36), (36, 37, 39, 38), (38, 39, 41, 40), (40, 41, 43, 42), (42, 43, 45, 44), (44, 45, 47, 46), (46, 47, 49, 48), (48, 49, 51, 50), (50, 51, 53, 52), (52, 53, 55, 54), (54, 55, 57, 56), (56, 57, 59, 58), (58, 59, 61, 60), (45, 43, 85, 86), (60, 61, 63, 62), (62, 63, 1, 0), (16, 18, 105, 104), (88, 87, 215, 216), (63, 61, 94, 95), (19, 17, 72, 73), (37, 35, 81, 82), (55, 53, 90, 91), (11, 9, 68, 69), (29, 27, 77, 78), (47, 45, 86, 87), (3, 1, 64, 65), (1, 63, 95, 64), (21, 19, 73, 74), (39, 37, 82, 83), (57, 55, 91, 92), (13, 11, 69, 70), (31, 29, 78, 79), (49, 47, 87, 88), (5, 3, 65, 66), (23, 21, 74, 75), (41, 39, 83, 84), (59, 57, 92, 93), (15, 13, 70, 71), (33, 31, 79, 80), (51, 49, 88, 89), (7, 5, 66, 67), (25, 23, 75, 76), (43, 41, 84, 85), (61, 59, 93, 94), (17, 15, 71, 72), (35, 33, 80, 81), (53, 51, 89, 90), (9, 7, 67, 68), (27, 25, 76, 77), (122, 123, 155, 154), (34, 36, 114, 113), (52, 54, 123, 122), (8, 10, 101, 100), (26, 28, 110, 109), (44, 46, 119, 118), (0, 2, 97, 96), (62, 0, 96, 127), (18, 20, 106, 105), (36, 38, 115, 114), (54, 56, 124, 123), (10, 12, 102, 101), (28, 30, 111, 110), (46, 48, 120, 119), (2, 4, 98, 97), (20, 22, 107, 106), (38, 40, 116, 115), (56, 58, 125, 124), (12, 14, 103, 102), (30, 32, 112, 111), (48, 50, 121, 120), (4, 6, 99, 98), (22, 24, 108, 107), (40, 42, 117, 116), (58, 60, 126, 125), (14, 16, 104, 103), (32, 34, 113, 112), (50, 52, 122, 121), (6, 8, 100, 99), (24, 26, 109, 108), (42, 44, 118, 117), (60, 62, 127, 126), (130, 131, 163, 162), (109, 110, 142, 141), (96, 97, 129, 128), (123, 124, 156, 155), (110, 111, 143, 142), (97, 98, 130, 129), (124, 125, 157, 156), (111, 112, 144, 143), (98, 99, 131, 130), (125, 126, 158, 157), (112, 113, 145, 144), (99, 100, 132, 131), (126, 127, 159, 158), (113, 114, 146, 145), (100, 101, 133, 132), (127, 96, 128, 159), (114, 115, 147, 146), (101, 102, 134, 133), (115, 116, 148, 147), (102, 103, 135, 134), (116, 117, 149, 148), (103, 104, 136, 135), (117, 118, 150, 149), (104, 105, 137, 136), (118, 119, 151, 150), (105, 106, 138, 137), (119, 120, 152, 151), (106, 107, 139, 138), (120, 121, 153, 152), (107, 108, 140, 139), (121, 122, 154, 153), (108, 109, 141, 140), (160, 161, 162, 163, 164, 165, 166, 167, 168, 169, 170, 171, 172, 173, 174, 175, 176, 177, 178, 179, 180, 181, 182, 183, 184, 185, 186, 187, 188, 189, 190, 191), (157, 158, 190, 189), (144, 145, 177, 176), (131, 132, 164, 163), (158, 159, 191, 190), (145, 146, 178, 177), (132, 133, 165, 164), (159, 128, 160, 191), (146, 147, 179, 178), (133, 134, 166, 165), (147, 148, 180, 179), (134, 135, 167, 166), (148, 149, 181, 180), (135, 136, 168, 167), (149, 150, 182, 181), (136, 137, 169, 168), (150, 151, 183, 182), (137, 138, 170, 169), (151, 152, 184, 183), (138, 139, 171, 170), (152, 153, 185, 184), (139, 140, 172, 171), (153, 154, 186, 185), (140, 141, 173, 172), (154, 155, 187, 186), (141, 142, 174, 173), (128, 129, 161, 160), (155, 156, 188, 187), (142, 143, 175, 174), (129, 130, 162, 161), (156, 157, 189, 188), (143, 144, 176, 175), (193, 192, 223, 222, 221, 220, 219, 218, 217, 216, 215, 214, 213, 212, 211, 210, 209, 208, 207, 206, 205, 204, 203, 202, 201, 200, 199, 198, 197, 196, 195, 194), (75, 74, 202, 203), (89, 88, 216, 217), (76, 75, 203, 204), (90, 89, 217, 218), (77, 76, 204, 205), (91, 90, 218, 219), (78, 77, 205, 206), (65, 64, 192, 193), (92, 91, 219, 220), (79, 78, 206, 207), (66, 65, 193, 194), (93, 92, 220, 221), (80, 79, 207, 208), (67, 66, 194, 195), (94, 93, 221, 222), (81, 80, 208, 209), (68, 67, 195, 196), (95, 94, 222, 223), (82, 81, 209, 210), (69, 68, 196, 197), (64, 95, 223, 192), (83, 82, 210, 211), (70, 69, 197, 198), (84, 83, 211, 212), (71, 70, 198, 199), (85, 84, 212, 213), (72, 71, 199, 200), (86, 85, 213, 214), (73, 72, 200, 201), (87, 86, 214, 215), (74, 73, 201, 202)])
_uv = me_cylinder_002.uv_layers.new(name='UVMap')
_uv.uv.foreach_set('vector', [1.0, 0.5, 1.0, 1.0, 0.9688, 1.0, 0.9688, 0.5, 0.9688, 0.5, 0.9688, 1.0, 0.9375, 1.0, 0.9375, 0.5, 0.9375, 0.5, 0.9375, 1.0, 0.9062, 1.0, 0.9062, 0.5, 0.9062, 0.5, 0.9062, 1.0, 0.875, 1.0, 0.875, 0.5, 0.875, 0.5, 0.875, 1.0, 0.8438, 1.0, 0.8438, 0.5, 0.8438, 0.5, 0.8438, 1.0, 0.8125, 1.0, 0.8125, 0.5, 0.8125, 0.5, 0.8125, 1.0, 0.7812, 1.0, 0.7812, 0.5, 0.7812, 0.5, 0.7812, 1.0, 0.75, 1.0, 0.75, 0.5, 0.75, 0.5, 0.75, 1.0, 0.7188, 1.0, 0.7188, 0.5, 0.7188, 0.5, 0.7188, 1.0, 0.6875, 1.0, 0.6875, 0.5, 0.6875, 0.5, 0.6875, 1.0, 0.6562, 1.0, 0.6562, 0.5, 0.6562, 0.5, 0.6562, 1.0, 0.625, 1.0, 0.625, 0.5, 0.625, 0.5, 0.625, 1.0, 0.5938, 1.0, 0.5938, 0.5, 0.5938, 0.5, 0.5938, 1.0, 0.5625, 1.0, 0.5625, 0.5, 0.5625, 0.5, 0.5625, 1.0, 0.5312, 1.0, 0.5312, 0.5, 0.5312, 0.5, 0.5312, 1.0, 0.5, 1.0, 0.5, 0.5, 0.5, 0.5, 0.5, 1.0, 0.4688, 1.0, 0.4688, 0.5, 0.4688, 0.5, 0.4688, 1.0, 0.4375, 1.0, 0.4375, 0.5, 0.4375, 0.5, 0.4375, 1.0, 0.4062, 1.0, 0.4062, 0.5, 0.4062, 0.5, 0.4062, 1.0, 0.375, 1.0, 0.375, 0.5, 0.375, 0.5, 0.375, 1.0, 0.3438, 1.0, 0.3438, 0.5, 0.3438, 0.5, 0.3438, 1.0, 0.3125, 1.0, 0.3125, 0.5, 0.3125, 0.5, 0.3125, 1.0, 0.2812, 1.0, 0.2812, 0.5, 0.2812, 0.5, 0.2812, 1.0, 0.25, 1.0, 0.25, 0.5, 0.25, 0.5, 0.25, 1.0, 0.2188, 1.0, 0.2188, 0.5, 0.2188, 0.5, 0.2188, 1.0, 0.1875, 1.0, 0.1875, 0.5, 0.1875, 0.5, 0.1875, 1.0, 0.1562, 1.0, 0.1562, 0.5, 0.1562, 0.5, 0.1562, 1.0, 0.125, 1.0, 0.125, 0.5, 0.125, 0.5, 0.125, 1.0, 0.09375, 1.0, 0.09375, 0.5, 0.09375, 0.5, 0.09375, 1.0, 0.0625, 1.0, 0.0625, 0.5, 0.3125, 1.0, 0.3438, 1.0, 0.3438, 1.0, 0.3125, 1.0, 0.0625, 0.5, 0.0625, 1.0, 0.03125, 1.0, 0.03125, 0.5, 0.03125, 0.5, 0.03125, 1.0, 0.0, 1.0, 0.0, 0.5, 0.75, 0.5, 0.7188, 0.5, 0.7188, 0.5, 0.75, 0.5, 0.25, 1.0, 0.2812, 1.0, 0.2812, 1.0, 0.25, 1.0, 0.03125, 1.0, 0.0625, 1.0, 0.0625, 1.0, 0.03125, 1.0, 0.7188, 1.0, 0.75, 1.0, 0.75, 1.0, 0.7188, 1.0, 0.4375, 1.0, 0.4688, 1.0, 0.4688, 1.0, 0.4375, 1.0, 0.1562, 1.0, 0.1875, 1.0, 0.1875, 1.0, 0.1562, 1.0, 0.8438, 1.0, 0.875, 1.0, 0.875, 1.0, 0.8438, 1.0, 0.5625, 1.0, 0.5938, 1.0, 0.5938, 1.0, 0.5625, 1.0, 0.2812, 1.0, 0.3125, 1.0, 0.3125, 1.0, 0.2812, 1.0, 0.9688, 1.0, 1.0, 1.0, 1.0, 1.0, 0.9688, 1.0, 0.0, 1.0, 0.03125, 1.0, 0.03125, 1.0, 0.0, 1.0, 0.6875, 1.0, 0.7188, 1.0, 0.7188, 1.0, 0.6875, 1.0, 0.4062, 1.0, 0.4375, 1.0, 0.4375, 1.0, 0.4062, 1.0, 0.125, 1.0, 0.1562, 1.0, 0.1562, 1.0, 0.125, 1.0, 0.8125, 1.0, 0.8438, 1.0, 0.8438, 1.0, 0.8125, 1.0, 0.5312, 1.0, 0.5625, 1.0, 0.5625, 1.0, 0.5312, 1.0, 0.25, 1.0, 0.2812, 1.0, 0.2812, 1.0, 0.25, 1.0, 0.9375, 1.0, 0.9688, 1.0, 0.9688, 1.0, 0.9375, 1.0, 0.6562, 1.0, 0.6875, 1.0, 0.6875, 1.0, 0.6562, 1.0, 0.375, 1.0, 0.4062, 1.0, 0.4062, 1.0, 0.375, 1.0, 0.09375, 1.0, 0.125, 1.0, 0.125, 1.0, 0.09375, 1.0, 0.7812, 1.0, 0.8125, 1.0, 0.8125, 1.0, 0.7812, 1.0, 0.5, 1.0, 0.5312, 1.0, 0.5312, 1.0, 0.5, 1.0, 0.2188, 1.0, 0.25, 1.0, 0.25, 1.0, 0.2188, 1.0, 0.9062, 1.0, 0.9375, 1.0, 0.9375, 1.0, 0.9062, 1.0, 0.625, 1.0, 0.6562, 1.0, 0.6562, 1.0, 0.625, 1.0, 0.3438, 1.0, 0.375, 1.0, 0.375, 1.0, 0.3438, 1.0, 0.0625, 1.0, 0.09375, 1.0, 0.09375, 1.0, 0.0625, 1.0, 0.75, 1.0, 0.7812, 1.0, 0.7812, 1.0, 0.75, 1.0, 0.4688, 1.0, 0.5, 1.0, 0.5, 1.0, 0.4688, 1.0, 0.1875, 1.0, 0.2188, 1.0, 0.2188, 1.0, 0.1875, 1.0, 0.875, 1.0, 0.9062, 1.0, 0.9062, 1.0, 0.875, 1.0, 0.5938, 1.0, 0.625, 1.0, 0.625, 1.0, 0.5938, 1.0, 0.1875, 0.5, 0.1562, 0.5, 0.1562, 0.5, 0.1875, 0.5, 0.4688, 0.5, 0.4375, 0.5, 0.4375, 0.5, 0.4688, 0.5, 0.1875, 0.5, 0.1562, 0.5, 0.1562, 0.5, 0.1875, 0.5, 0.875, 0.5, 0.8438, 0.5, 0.8438, 0.5, 0.875, 0.5, 0.5938, 0.5, 0.5625, 0.5, 0.5625, 0.5, 0.5938, 0.5, 0.3125, 0.5, 0.2812, 0.5, 0.2812, 0.5, 0.3125, 0.5, 1.0, 0.5, 0.9688, 0.5, 0.9688, 0.5, 1.0, 0.5, 0.03125, 0.5, 0.0, 0.5, 0.0, 0.5, 0.03125, 0.5, 0.7188, 0.5, 0.6875, 0.5, 0.6875, 0.5, 0.7188, 0.5, 0.4375, 0.5, 0.4062, 0.5, 0.4062, 0.5, 0.4375, 0.5, 0.1562, 0.5, 0.125, 0.5, 0.125, 0.5, 0.1562, 0.5, 0.8438, 0.5, 0.8125, 0.5, 0.8125, 0.5, 0.8438, 0.5, 0.5625, 0.5, 0.5312, 0.5, 0.5312, 0.5, 0.5625, 0.5, 0.2812, 0.5, 0.25, 0.5, 0.25, 0.5, 0.2812, 0.5, 0.9688, 0.5, 0.9375, 0.5, 0.9375, 0.5, 0.9688, 0.5, 0.6875, 0.5, 0.6562, 0.5, 0.6562, 0.5, 0.6875, 0.5, 0.4062, 0.5, 0.375, 0.5, 0.375, 0.5, 0.4062, 0.5, 0.125, 0.5, 0.09375, 0.5, 0.09375, 0.5, 0.125, 0.5, 0.8125, 0.5, 0.7812, 0.5, 0.7812, 0.5, 0.8125, 0.5, 0.5312, 0.5, 0.5, 0.5, 0.5, 0.5, 0.5312, 0.5, 0.25, 0.5, 0.2188, 0.5, 0.2188, 0.5, 0.25, 0.5, 0.9375, 0.5, 0.9062, 0.5, 0.9062, 0.5, 0.9375, 0.5, 0.6562, 0.5, 0.625, 0.5, 0.625, 0.5, 0.6562, 0.5, 0.375, 0.5, 0.3438, 0.5, 0.3438, 0.5, 0.375, 0.5, 0.09375, 0.5, 0.0625, 0.5, 0.0625, 0.5, 0.09375, 0.5, 0.7812, 0.5, 0.75, 0.5, 0.75, 0.5, 0.7812, 0.5, 0.5, 0.5, 0.4688, 0.5, 0.4688, 0.5, 0.5, 0.5, 0.2188, 0.5, 0.1875, 0.5, 0.1875, 0.5, 0.2188, 0.5, 0.9062, 0.5, 0.875, 0.5, 0.875, 0.5, 0.9062, 0.5, 0.625, 0.5, 0.5938, 0.5, 0.5938, 0.5, 0.625, 0.5, 0.3438, 0.5, 0.3125, 0.5, 0.3125, 0.5, 0.3438, 0.5, 0.0625, 0.5, 0.03125, 0.5, 0.03125, 0.5, 0.0625, 0.5, 0.9375, 0.5, 0.9062, 0.5, 0.9062, 0.5, 0.9375, 0.5, 0.5938, 0.5, 0.5625, 0.5, 0.5625, 0.5, 0.5938, 0.5, 1.0, 0.5, 0.9688, 0.5, 0.9688, 0.5, 1.0, 0.5, 0.1562, 0.5, 0.125, 0.5, 0.125, 0.5, 0.1562, 0.5, 0.5625, 0.5, 0.5312, 0.5, 0.5312, 0.5, 0.5625, 0.5, 0.9688, 0.5, 0.9375, 0.5, 0.9375, 0.5, 0.9688, 0.5, 0.125, 0.5, 0.09375, 0.5, 0.09375, 0.5, 0.125, 0.5, 0.5312, 0.5, 0.5, 0.5, 0.5, 0.5, 0.5312, 0.5, 0.9375, 0.5, 0.9062, 0.5, 0.9062, 0.5, 0.9375, 0.5, 0.09375, 0.5, 0.0625, 0.5, 0.0625, 0.5, 0.09375, 0.5, 0.5, 0.5, 0.4688, 0.5, 0.4688, 0.5, 0.5, 0.5, 0.9062, 0.5, 0.875, 0.5, 0.875, 0.5, 0.9062, 0.5, 0.0625, 0.5, 0.03125, 0.5, 0.03125, 0.5, 0.0625, 0.5, 0.4688, 0.5, 0.4375, 0.5, 0.4375, 0.5, 0.4688, 0.5, 0.875, 0.5, 0.8438, 0.5, 0.8438, 0.5, 0.875, 0.5, 0.03125, 0.5, 0.0, 0.5, 0.0, 0.5, 0.03125, 0.5, 0.4375, 0.5, 0.4062, 0.5, 0.4062, 0.5, 0.4375, 0.5, 0.8438, 0.5, 0.8125, 0.5, 0.8125, 0.5, 0.8438, 0.5, 0.4062, 0.5, 0.375, 0.5, 0.375, 0.5, 0.4062, 0.5, 0.8125, 0.5, 0.7812, 0.5, 0.7812, 0.5, 0.8125, 0.5, 0.375, 0.5, 0.3438, 0.5, 0.3438, 0.5, 0.375, 0.5, 0.7812, 0.5, 0.75, 0.5, 0.75, 0.5, 0.7812, 0.5, 0.3438, 0.5, 0.3125, 0.5, 0.3125, 0.5, 0.3438, 0.5, 0.75, 0.5, 0.7188, 0.5, 0.7188, 0.5, 0.75, 0.5, 0.3125, 0.5, 0.2812, 0.5, 0.2812, 0.5, 0.3125, 0.5, 0.7188, 0.5, 0.6875, 0.5, 0.6875, 0.5, 0.7188, 0.5, 0.2812, 0.5, 0.25, 0.5, 0.25, 0.5, 0.2812, 0.5, 0.6875, 0.5, 0.6562, 0.5, 0.6562, 0.5, 0.6875, 0.5, 0.25, 0.5, 0.2188, 0.5, 0.2188, 0.5, 0.25, 0.5, 0.6562, 0.5, 0.625, 0.5, 0.625, 0.5, 0.6562, 0.5, 0.2188, 0.5, 0.1875, 0.5, 0.1875, 0.5, 0.2188, 0.5, 0.625, 0.5, 0.5938, 0.5, 0.5938, 0.5, 0.625, 0.5, 0.75, 0.49, 0.7968, 0.4854, 0.8418, 0.4717, 0.8833, 0.4496, 0.9197, 0.4197, 0.9496, 0.3833, 0.9717, 0.3418, 0.9854, 0.2968, 0.99, 0.25, 0.9854, 0.2032, 0.9717, 0.1582, 0.9496, 0.1167, 0.9197, 0.08029, 0.8833, 0.05045, 0.8418, 0.02827, 0.7968, 0.01461, 0.75, 0.01, 0.7032, 0.01461, 0.6582, 0.02827, 0.6167, 0.05045, 0.5803, 0.08029, 0.5504, 0.1167, 0.5283, 0.1582, 0.5146, 0.2032, 0.51, 0.25, 0.5146, 0.2968, 0.5283, 0.3418, 0.5504, 0.3833, 0.5803, 0.4197, 0.6167, 0.4496, 0.6582, 0.4717, 0.7032, 0.4854, 0.09375, 0.5, 0.0625, 0.5, 0.0625, 0.5, 0.09375, 0.5, 0.5, 0.5, 0.4688, 0.5, 0.4688, 0.5, 0.5, 0.5, 0.9062, 0.5, 0.875, 0.5, 0.875, 0.5, 0.9062, 0.5, 0.0625, 0.5, 0.03125, 0.5, 0.03125, 0.5, 0.0625, 0.5, 0.4688, 0.5, 0.4375, 0.5, 0.4375, 0.5, 0.4688, 0.5, 0.875, 0.5, 0.8438, 0.5, 0.8438, 0.5, 0.875, 0.5, 0.03125, 0.5, 0.0, 0.5, 0.0, 0.5, 0.03125, 0.5, 0.4375, 0.5, 0.4062, 0.5, 0.4062, 0.5, 0.4375, 0.5, 0.8438, 0.5, 0.8125, 0.5, 0.8125, 0.5, 0.8438, 0.5, 0.4062, 0.5, 0.375, 0.5, 0.375, 0.5, 0.4062, 0.5, 0.8125, 0.5, 0.7812, 0.5, 0.7812, 0.5, 0.8125, 0.5, 0.375, 0.5, 0.3438, 0.5, 0.3438, 0.5, 0.375, 0.5, 0.7812, 0.5, 0.75, 0.5, 0.75, 0.5, 0.7812, 0.5, 0.3438, 0.5, 0.3125, 0.5, 0.3125, 0.5, 0.3438, 0.5, 0.75, 0.5, 0.7188, 0.5, 0.7188, 0.5, 0.75, 0.5, 0.3125, 0.5, 0.2812, 0.5, 0.2812, 0.5, 0.3125, 0.5, 0.7188, 0.5, 0.6875, 0.5, 0.6875, 0.5, 0.7188, 0.5, 0.2812, 0.5, 0.25, 0.5, 0.25, 0.5, 0.2812, 0.5, 0.6875, 0.5, 0.6562, 0.5, 0.6562, 0.5, 0.6875, 0.5, 0.25, 0.5, 0.2188, 0.5, 0.2188, 0.5, 0.25, 0.5, 0.6562, 0.5, 0.625, 0.5, 0.625, 0.5, 0.6562, 0.5, 0.2188, 0.5, 0.1875, 0.5, 0.1875, 0.5, 0.2188, 0.5, 0.625, 0.5, 0.5938, 0.5, 0.5938, 0.5, 0.625, 0.5, 0.1875, 0.5, 0.1562, 0.5, 0.1562, 0.5, 0.1875, 0.5, 0.5938, 0.5, 0.5625, 0.5, 0.5625, 0.5, 0.5938, 0.5, 1.0, 0.5, 0.9688, 0.5, 0.9688, 0.5, 1.0, 0.5, 0.1562, 0.5, 0.125, 0.5, 0.125, 0.5, 0.1562, 0.5, 0.5625, 0.5, 0.5312, 0.5, 0.5312, 0.5, 0.5625, 0.5, 0.9688, 0.5, 0.9375, 0.5, 0.9375, 0.5, 0.9688, 0.5, 0.125, 0.5, 0.09375, 0.5, 0.09375, 0.5, 0.125, 0.5, 0.5312, 0.5, 0.5, 0.5, 0.5, 0.5, 0.5312, 0.5, 0.2968, 0.4854, 0.25, 0.49, 0.2032, 0.4854, 0.1582, 0.4717, 0.1167, 0.4496, 0.08029, 0.4197, 0.05045, 0.3833, 0.02827, 0.3418, 0.01461, 0.2968, 0.01, 0.25, 0.01461, 0.2032, 0.02827, 0.1582, 0.05045, 0.1167, 0.08029, 0.08029, 0.1167, 0.05045, 0.1582, 0.02827, 0.2032, 0.01461, 0.25, 0.01, 0.2968, 0.01461, 0.3418, 0.02827, 0.3833, 0.05045, 0.4197, 0.08029, 0.4496, 0.1167, 0.4717, 0.1582, 0.4854, 0.2032, 0.49, 0.25, 0.4854, 0.2968, 0.4717, 0.3418, 0.4496, 0.3833, 0.4197, 0.4197, 0.3833, 0.4496, 0.3418, 0.4717, 0.6562, 1.0, 0.6875, 1.0, 0.6875, 1.0, 0.6562, 1.0, 0.2188, 1.0, 0.25, 1.0, 0.25, 1.0, 0.2188, 1.0, 0.625, 1.0, 0.6562, 1.0, 0.6562, 1.0, 0.625, 1.0, 0.1875, 1.0, 0.2188, 1.0, 0.2188, 1.0, 0.1875, 1.0, 0.5938, 1.0, 0.625, 1.0, 0.625, 1.0, 0.5938, 1.0, 0.1562, 1.0, 0.1875, 1.0, 0.1875, 1.0, 0.1562, 1.0, 0.5625, 1.0, 0.5938, 1.0, 0.5938, 1.0, 0.5625, 1.0, 0.9688, 1.0, 1.0, 1.0, 1.0, 1.0, 0.9688, 1.0, 0.125, 1.0, 0.1562, 1.0, 0.1562, 1.0, 0.125, 1.0, 0.5312, 1.0, 0.5625, 1.0, 0.5625, 1.0, 0.5312, 1.0, 0.9375, 1.0, 0.9688, 1.0, 0.9688, 1.0, 0.9375, 1.0, 0.09375, 1.0, 0.125, 1.0, 0.125, 1.0, 0.09375, 1.0, 0.5, 1.0, 0.5312, 1.0, 0.5312, 1.0, 0.5, 1.0, 0.9062, 1.0, 0.9375, 1.0, 0.9375, 1.0, 0.9062, 1.0, 0.0625, 1.0, 0.09375, 1.0, 0.09375, 1.0, 0.0625, 1.0, 0.4688, 1.0, 0.5, 1.0, 0.5, 1.0, 0.4688, 1.0, 0.875, 1.0, 0.9062, 1.0, 0.9062, 1.0, 0.875, 1.0, 0.03125, 1.0, 0.0625, 1.0, 0.0625, 1.0, 0.03125, 1.0, 0.4375, 1.0, 0.4688, 1.0, 0.4688, 1.0, 0.4375, 1.0, 0.8438, 1.0, 0.875, 1.0, 0.875, 1.0, 0.8438, 1.0, 0.0, 1.0, 0.03125, 1.0, 0.03125, 1.0, 0.0, 1.0, 0.4062, 1.0, 0.4375, 1.0, 0.4375, 1.0, 0.4062, 1.0, 0.8125, 1.0, 0.8438, 1.0, 0.8438, 1.0, 0.8125, 1.0, 0.375, 1.0, 0.4062, 1.0, 0.4062, 1.0, 0.375, 1.0, 0.7812, 1.0, 0.8125, 1.0, 0.8125, 1.0, 0.7812, 1.0, 0.3438, 1.0, 0.375, 1.0, 0.375, 1.0, 0.3438, 1.0, 0.75, 1.0, 0.7812, 1.0, 0.7812, 1.0, 0.75, 1.0, 0.3125, 1.0, 0.3438, 1.0, 0.3438, 1.0, 0.3125, 1.0, 0.7188, 1.0, 0.75, 1.0, 0.75, 1.0, 0.7188, 1.0, 0.2812, 1.0, 0.3125, 1.0, 0.3125, 1.0, 0.2812, 1.0, 0.6875, 1.0, 0.7188, 1.0, 0.7188, 1.0, 0.6875, 1.0])
me_cylinder_002.materials.append(mat_smears)
me_cylinder_002.use_remesh_fix_poles = True
me_cylinder_002.use_remesh_preserve_attributes = False
me_cylinder_002.use_mirror_vertex_groups = False
me_cylinder_002.update()
me_cube_001 = bpy.data.meshes.new('Cube.001')
me_cube_001.from_pydata([(-1.0, -1.0, -1.0), (-1.0, -1.0, 1.0), (-1.0, 1.0, 1.0), (1.0, -1.0, 1.0)], [], [(1, 0, 3), (2, 1, 3)])
_uv = me_cube_001.uv_layers.new(name='UVMap')
_uv.uv.foreach_set('vector', [0.875, 0.75, 0.0, 0.0, 0.625, 0.75, 0.875, 0.5, 0.875, 0.75, 0.625, 0.75])
me_cube_001.materials.append(mat_cube)
me_cube_001.use_remesh_fix_poles = True
me_cube_001.use_remesh_preserve_attributes = False
me_cube_001.use_mirror_vertex_groups = False
me_cube_001.update()
me_cube_002 = bpy.data.meshes.new('Cube.002')
me_cube_002.from_pydata([(-1.0, 1.0, 1.0), (-1.0, 1.0, -1.0), (-1.0, -1.0, -1.0), (1.0, 1.0, -1.0)], [], [(1, 0, 3), (2, 1, 3)])
_uv = me_cube_002.uv_layers.new(name='UVMap')
_uv.uv.foreach_set('vector', [0.875, 0.75, 0.0, 0.0, 0.625, 0.75, 0.875, 0.5, 0.875, 0.75, 0.625, 0.75])
me_cube_002.materials.append(mat_cube)
me_cube_002.use_remesh_fix_poles = True
me_cube_002.use_remesh_preserve_attributes = False
me_cube_002.use_mirror_vertex_groups = False
me_cube_002.update()

# ---- objects
ob_cube = bpy.data.objects.new('Cube', me_cube)
ob_light = bpy.data.objects.new('Light', light_light)
ob_camera = bpy.data.objects.new('Camera', cam_camera)
ob_light_001 = bpy.data.objects.new('Light.001', light_light_001)
ob_plane = bpy.data.objects.new('Plane', me_plane)
ob_cylinder = bpy.data.objects.new('Cylinder', me_cylinder)
ob_cylinder_001 = bpy.data.objects.new('Cylinder.001', me_cylinder_001)
ob_cylinder_002 = bpy.data.objects.new('Cylinder.002', me_cylinder_002)
ob_cube_001 = bpy.data.objects.new('Cube.001', me_cube_001)
ob_cube_002 = bpy.data.objects.new('Cube.002', me_cube_002)

# ---- transforms, parenting, visibility, modifiers, constraints
ob_cube.location = (-9.184, 0.0, 1.0)
ob_cube.lock_rotations_4d = False
ob_cube.empty_display_type = 'ARROWS'
ob_cube.lineart.crease_threshold = 0.0
ob_light.location = (8.098, -5.476, 5.904)
ob_light.rotation_euler = (0.6503, 0.05522, 0.8393)
ob_light.lock_rotations_4d = False
ob_light.empty_display_type = 'ARROWS'
ob_light.color = (0.0, 0.0, 0.0, 0.0)
ob_light.lineart.crease_threshold = 0.0
ob_camera.location = (0.04504, -32.21, 9.577)
ob_camera.rotation_euler = (1.277, 1.416e-07, 0.01208)
ob_camera.lock_rotations_4d = False
ob_camera.empty_display_type = 'ARROWS'
ob_camera.color = (0.0, 0.0, 0.0, 0.0)
ob_camera.display_type = 'WIRE'
ob_camera.lineart.crease_threshold = 0.0
ob_light_001.location = (-9.843, -6.044, 5.904)
ob_light_001.rotation_euler = (0.6503, 0.05522, -0.8516)
ob_light_001.lock_rotations_4d = False
ob_light_001.empty_display_type = 'ARROWS'
ob_light_001.color = (0.0, 0.0, 0.0, 0.0)
ob_light_001.lineart.crease_threshold = 0.0
ob_plane.location = (0.0, 0.0, 0.0)
ob_plane.scale = (20.0, 20.0, 20.0)
ob_plane.lineart.crease_threshold = 0.0
ob_cylinder.location = (-0.8839, -0.7989, -2.183)
ob_cylinder.scale = (7.215, 0.1976, 0.1976)
ob_cylinder.lineart.crease_threshold = 0.0
ob_cylinder_001.location = (-1.628, 0.7228, -2.689)
ob_cylinder_001.scale = (6.692, 0.3085, 0.3085)
ob_cylinder_001.lineart.crease_threshold = 0.0
ob_cylinder_002.location = (-1.233, -0.1568, -3.697)
ob_cylinder_002.scale = (6.909, 0.4976, 0.4976)
ob_cylinder_002.lineart.crease_threshold = 0.0
ob_cube_001.location = (0.8954, -0.5217, -2.845)
ob_cube_001.scale = (3.005, 0.4602, 0.4602)
ob_cube_001.lineart.crease_threshold = 0.0
ob_cube_002.location = (0.8954, -0.5217, -2.845)
ob_cube_002.scale = (3.005, 0.4602, 0.4602)
ob_cube_002.lineart.crease_threshold = 0.0

# ---- collection membership
col_collection.objects.link(ob_cube)
col_collection.objects.link(ob_light)
col_collection.objects.link(ob_camera)
col_collection.objects.link(ob_light_001)
col_collection.objects.link(ob_plane)
col_collection.objects.link(ob_cylinder)
col_collection.objects.link(ob_cylinder_001)
col_collection.objects.link(ob_cylinder_002)
col_collection.objects.link(ob_cube_001)
col_collection.objects.link(ob_cube_002)

# ---- scene / render settings (as saved in the file)
scene.camera = ob_camera
scene.frame_start = 0; scene.frame_end = 20; scene.frame_set(13)
scene.render.engine = 'BLENDER_EEVEE_NEXT'
scene.render.image_settings.file_format = 'FFMPEG'
scene.render.image_settings.color_mode = 'RGB'
scene.render.fps = 12
scene.cycles.use_denoising = False
scene.cycles.samples = 128
scene.cycles.sampling_pattern = 'TABULATED_SOBOL'
scene.cycles.use_adaptive_sampling = False
scene.cycles.use_light_tree = False
scene.view_settings.view_transform = 'Filmic'
bpy.context.view_layer.update()
